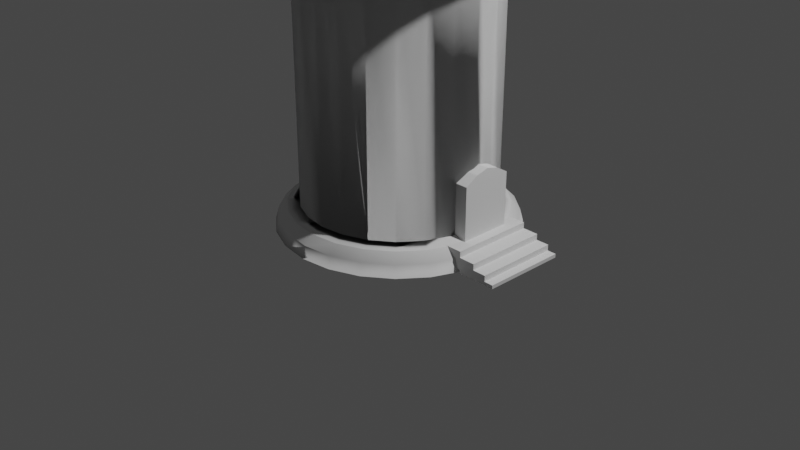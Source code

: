 # Source: Torre.blend  (saved by Blender 3.5.10; exported with 4.5.12 LTS)
import bpy
from mathutils import Matrix  # noqa: F401  (used for matrix-valued properties, if any)

bpy.ops.wm.read_factory_settings(use_empty=True)
scene = bpy.context.scene
scene.name = 'Scene'

# ---- collections
col_collection = bpy.data.collections.new('Collection'); scene.collection.children.link(col_collection)

# ---- node groups
ng_auto_smooth = bpy.data.node_groups.new('Auto Smooth', 'GeometryNodeTree')
_s = ng_auto_smooth.interface.new_socket(name='Geometry', in_out='OUTPUT', socket_type='NodeSocketGeometry')
_s = ng_auto_smooth.interface.new_socket(name='Geometry', in_out='INPUT', socket_type='NodeSocketGeometry')
_s = ng_auto_smooth.interface.new_socket(name='Angle', in_out='INPUT', socket_type='NodeSocketFloat')
_s.subtype = 'ANGLE'
_s.min_value = 0.0
_s.max_value = 3.142
ng_auto_smooth.is_modifier = True
_N = ng_auto_smooth.nodes; _L = ng_auto_smooth.links
n0 = _N.new('NodeGroupOutput'); n0.name = 'Group Output'; n0.location = (480, -100)
n1 = _N.new('NodeGroupInput'); n1.name = 'Group Input'; n1.location = (-420, -300)
n2 = _N.new('NodeGroupInput'); n2.name = 'Group Input.001'; n2.location = (-60, -100)
n3 = _N.new('GeometryNodeSetShadeSmooth'); n3.name = 'Set Shade Smooth'; n3.location = (120, -100)
n3.domain = 'EDGE'
n4 = _N.new('GeometryNodeSetShadeSmooth'); n4.name = 'Set Shade Smooth.001'; n4.location = (300, -100)
n5 = _N.new('GeometryNodeInputMeshEdgeAngle'); n5.name = 'Edge Angle'; n5.location = (-420, -220)
n6 = _N.new('GeometryNodeInputEdgeSmooth'); n6.name = 'Is Edge Smooth'; n6.location = (-60, -160)
n7 = _N.new('GeometryNodeInputShadeSmooth'); n7.name = 'Is Face Smooth'; n7.location = (-240, -340)
n8 = _N.new('FunctionNodeBooleanMath'); n8.name = 'Boolean Math'; n8.location = (-60, -220)
n9 = _N.new('FunctionNodeCompare'); n9.name = 'Compare'; n9.location = (-240, -180)
n9.operation = 'LESS_EQUAL'
_L.new(n5.outputs[0], n9.inputs[0])
_L.new(n4.outputs[0], n0.inputs[0])
_L.new(n1.outputs[1], n9.inputs[1])
_L.new(n9.outputs[0], n8.inputs[0])
_L.new(n7.outputs[0], n8.inputs[1])
_L.new(n2.outputs[0], n3.inputs[0])
_L.new(n6.outputs[0], n3.inputs[1])
_L.new(n3.outputs[0], n4.inputs[0])
_L.new(n8.outputs[0], n3.inputs[2])
n0.is_active_output = True

# ---- world
world_world = bpy.data.worlds.new('World'); scene.world = world_world
world_world.use_nodes = True; world_world.node_tree.nodes.clear()
_N = world_world.node_tree.nodes; _L = world_world.node_tree.links
n0 = _N.new('ShaderNodeOutputWorld'); n0.name = 'World Output'; n0.location = (300, 300)
n1 = _N.new('ShaderNodeBackground'); n1.name = 'Background'; n1.location = (10, 300)
n1.inputs[0].default_value = (0.05088, 0.05088, 0.05088, 1.0)
_L.new(n1.outputs[0], n0.inputs[0])
n0.is_active_output = True
world_world.color = (0.05088, 0.05088, 0.05088)
world_world.use_sun_shadow = False
world_world.sun_shadow_jitter_overblur = 0.0

# ---- cameras
cam_camera = bpy.data.cameras.new('Camera')
cam_camera.clip_end = 100.0
cam_camera.ortho_scale = 7.314

# ---- lights
light_light = bpy.data.lights.new('Light', 'POINT')
light_light.transmission_factor = 0.0
light_light.energy = 1000.0
light_light.shadow_soft_size = 0.1
light_light.shadow_maximum_resolution = 0.006
light_light.use_absolute_resolution = True

# ---- meshes
me_rosca = bpy.data.meshes.new('Rosca')
me_rosca.from_pydata([(1.25, 0.0, 0.0), (1.217, 0.0, 0.125), (1.125, 0.0, 0.2165), (1.0, 0.0, 0.25), (1.207, 0.3235, 0.0), (1.175, 0.3149, 0.125), (1.087, 0.2912, 0.2165), (0.9659, 0.2588, 0.25), (1.083, 0.625, 0.0), (1.054, 0.6083, 0.125), (0.9743, 0.5625, 0.2165), (0.866, 0.5, 0.25), (0.8839, 0.8839, 0.0), (0.8602, 0.8602, 0.125), (0.7955, 0.7955, 0.2165), (0.7071, 0.7071, 0.25), (0.625, 1.083, 0.0), (0.6083, 1.054, 0.125), (0.5625, 0.9743, 0.2165), (0.5, 0.866, 0.25), (0.3235, 1.207, 0.0), (0.3149, 1.175, 0.125), (0.2912, 1.087, 0.2165), (0.2588, 0.9659, 0.25), (9.437e-08, 1.25, 0.0), (9.184e-08, 1.217, 0.125), (8.494e-08, 1.125, 0.2165), (7.55e-08, 1.0, 0.25), (-0.3235, 1.207, 0.0), (-0.3149, 1.175, 0.125), (-0.2912, 1.087, 0.2165), (-0.2588, 0.9659, 0.25), (-0.625, 1.083, 0.0), (-0.6083, 1.054, 0.125), (-0.5625, 0.9743, 0.2165), (-0.5, 0.866, 0.25), (1.0, 0.0, 0.25), (0.9659, 0.2588, 0.25), (0.866, 0.5, 0.25), (-0.8839, 0.8839, 0.0), (-0.8602, 0.8602, 0.125), (-0.7955, 0.7955, 0.2165), (-0.7071, 0.7071, 0.25), (0.7071, 0.7071, 0.25), (0.5, 0.866, 0.25), (0.2588, 0.9659, 0.25), (-1.083, 0.625, 0.0), (-1.054, 0.6083, 0.125), (-0.9743, 0.5625, 0.2165), (-0.866, 0.5, 0.25), (7.55e-08, 1.0, 0.25), (-0.2588, 0.9659, 0.25), (-0.5, 0.866, 0.25), (-1.207, 0.3235, 0.0), (-1.175, 0.3149, 0.125), (-1.087, 0.2912, 0.2165), (-0.9659, 0.2588, 0.25), (-0.7071, 0.7071, 0.25), (-0.866, 0.5, 0.25), (-0.9659, 0.2588, 0.25), (-1.25, 1.093e-07, 0.0), (-1.217, 1.064e-07, 0.125), (-1.125, 9.835e-08, 0.2165), (-1.0, 8.742e-08, 0.25), (-1.0, 8.742e-08, 0.25), (-0.9659, -0.2588, 0.25), (-0.866, -0.5, 0.25), (-1.207, -0.3235, 0.0), (-1.175, -0.3149, 0.125), (-1.087, -0.2912, 0.2165), (-0.9659, -0.2588, 0.25), (-0.7071, -0.7071, 0.25), (-0.5, -0.866, 0.25), (-0.2588, -0.9659, 0.25), (-1.083, -0.625, 0.0), (-1.054, -0.6083, 0.125), (-0.9743, -0.5625, 0.2165), (-0.866, -0.5, 0.25), (7.55e-08, -1.0, 0.25), (0.2588, -0.9659, 0.25), (0.5, -0.866, 0.25), (-0.8839, -0.8839, 0.0), (-0.8602, -0.8602, 0.125), (-0.7955, -0.7955, 0.2165), (-0.7071, -0.7071, 0.25), (0.7071, -0.7071, 0.25), (0.866, -0.5, 0.25), (0.9659, -0.2588, 0.25), (-0.625, -1.083, 0.0), (-0.6083, -1.054, 0.125), (-0.5625, -0.9743, 0.2165), (-0.5, -0.866, 0.25), (0.9659, -0.2588, 2.994), (0.866, -0.5, 2.994), (0.7071, -0.7071, 2.994), (-0.3235, -1.207, 0.0), (-0.3149, -1.175, 0.125), (-0.2912, -1.087, 0.2165), (-0.2588, -0.9659, 0.25), (0.5, -0.866, 2.994), (0.2588, -0.9659, 2.994), (7.55e-08, -1.0, 2.994), (9.437e-08, -1.25, 0.0), (9.184e-08, -1.217, 0.125), (8.494e-08, -1.125, 0.2165), (7.55e-08, -1.0, 0.25), (-0.2588, -0.9659, 2.994), (-0.5, -0.866, 2.994), (-0.7071, -0.7071, 2.994), (0.3235, -1.207, 0.0), (0.3149, -1.175, 0.125), (0.2912, -1.087, 0.2165), (0.2588, -0.9659, 0.25), (-0.866, -0.5, 2.994), (-0.9659, -0.2588, 2.994), (-1.0, 8.742e-08, 2.994), (0.625, -1.083, 0.0), (0.6083, -1.054, 0.125), (0.5625, -0.9743, 0.2165), (0.5, -0.866, 0.25), (-0.9659, 0.2588, 2.994), (-0.866, 0.5, 2.994), (-0.7071, 0.7071, 2.994), (0.8839, -0.8839, 0.0), (0.8602, -0.8602, 0.125), (0.7955, -0.7955, 0.2165), (0.7071, -0.7071, 0.25), (-0.5, 0.866, 2.994), (-0.2588, 0.9659, 2.994), (7.55e-08, 1.0, 2.994), (1.083, -0.625, 0.0), (1.054, -0.6083, 0.125), (0.9743, -0.5625, 0.2165), (0.866, -0.5, 0.25), (0.2588, 0.9659, 2.994), (0.5, 0.866, 2.994), (0.7071, 0.7071, 2.994), (1.207, -0.3235, 0.0), (1.175, -0.3149, 0.125), (1.087, -0.2912, 0.2165), (0.9659, -0.2588, 0.25), (0.866, 0.5, 2.994), (0.9659, 0.2588, 2.994), (1.0, 0.0, 2.994), (1.25, 0.0, 3.103), (0.75, 0.0, 3.103), (0.7835, 0.0, 2.978), (0.875, 0.0, 2.886), (1.0, 0.0, 2.853), (1.125, 0.0, 2.886), (1.217, 0.0, 2.978), (1.207, 0.3235, 3.103), (0.7244, 0.1941, 3.103), (0.7568, 0.2028, 2.978), (0.8452, 0.2265, 2.886), (0.9659, 0.2588, 2.853), (1.087, 0.2912, 2.886), (1.175, 0.3149, 2.978), (1.083, 0.625, 3.103), (0.6495, 0.375, 3.103), (0.6785, 0.3917, 2.978), (0.7578, 0.4375, 2.886), (0.866, 0.5, 2.853), (0.9743, 0.5625, 2.886), (1.054, 0.6083, 2.978), (0.8839, 0.8839, 3.103), (0.5303, 0.5303, 3.103), (0.554, 0.554, 2.978), (0.6187, 0.6187, 2.886), (0.7071, 0.7071, 2.853), (0.7955, 0.7955, 2.886), (0.8602, 0.8602, 2.978), (0.625, 1.083, 3.103), (0.375, 0.6495, 3.103), (0.3917, 0.6785, 2.978), (0.4375, 0.7578, 2.886), (0.5, 0.866, 2.853), (0.5625, 0.9743, 2.886), (0.6083, 1.054, 2.978), (0.3235, 1.207, 3.103), (0.1941, 0.7244, 3.103), (0.2028, 0.7568, 2.978), (0.2265, 0.8452, 2.886), (0.2588, 0.9659, 2.853), (0.2912, 1.087, 2.886), (0.3149, 1.175, 2.978), (9.437e-08, 1.25, 3.103), (5.662e-08, 0.75, 3.103), (5.915e-08, 0.7835, 2.978), (6.606e-08, 0.875, 2.886), (7.55e-08, 1.0, 2.853), (8.494e-08, 1.125, 2.886), (9.184e-08, 1.217, 2.978), (-0.3235, 1.207, 3.103), (-0.1941, 0.7244, 3.103), (-0.2028, 0.7568, 2.978), (-0.2265, 0.8452, 2.886), (-0.2588, 0.9659, 2.853), (-0.2912, 1.087, 2.886), (-0.3149, 1.175, 2.978), (-0.625, 1.083, 3.103), (-0.375, 0.6495, 3.103), (-0.3917, 0.6785, 2.978), (-0.4375, 0.7578, 2.886), (-0.5, 0.866, 2.853), (-0.5625, 0.9743, 2.886), (-0.6083, 1.054, 2.978), (-0.8839, 0.8839, 3.103), (-0.5303, 0.5303, 3.103), (-0.554, 0.554, 2.978), (-0.6187, 0.6187, 2.886), (-0.7071, 0.7071, 2.853), (-0.7955, 0.7955, 2.886), (-0.8602, 0.8602, 2.978), (-1.083, 0.625, 3.103), (-0.6495, 0.375, 3.103), (-0.6785, 0.3917, 2.978), (-0.7578, 0.4375, 2.886), (-0.866, 0.5, 2.853), (-0.9743, 0.5625, 2.886), (-1.054, 0.6083, 2.978), (-1.207, 0.3235, 3.103), (-0.7244, 0.1941, 3.103), (-0.7568, 0.2028, 2.978), (-0.8452, 0.2265, 2.886), (-0.9659, 0.2588, 2.853), (-1.087, 0.2912, 2.886), (-1.175, 0.3149, 2.978), (-1.25, 1.093e-07, 3.103), (-0.75, 6.557e-08, 3.103), (-0.7835, 6.85e-08, 2.978), (-0.875, 7.649e-08, 2.886), (-1.0, 8.742e-08, 2.853), (-1.125, 9.835e-08, 2.886), (-1.217, 1.064e-07, 2.978), (-1.207, -0.3235, 3.103), (-0.7244, -0.1941, 3.103), (-0.7568, -0.2028, 2.978), (-0.8452, -0.2265, 2.886), (-0.9659, -0.2588, 2.853), (-1.087, -0.2912, 2.886), (-1.175, -0.3149, 2.978), (-1.083, -0.625, 3.103), (-0.6495, -0.375, 3.103), (-0.6785, -0.3917, 2.978), (-0.7578, -0.4375, 2.886), (-0.866, -0.5, 2.853), (-0.9743, -0.5625, 2.886), (-1.054, -0.6083, 2.978), (-0.8839, -0.8839, 3.103), (-0.5303, -0.5303, 3.103), (-0.554, -0.554, 2.978), (-0.6187, -0.6187, 2.886), (-0.7071, -0.7071, 2.853), (-0.7955, -0.7955, 2.886), (-0.8602, -0.8602, 2.978), (-0.625, -1.083, 3.103), (-0.375, -0.6495, 3.103), (-0.3917, -0.6785, 2.978), (-0.4375, -0.7578, 2.886), (-0.5, -0.866, 2.853), (-0.5625, -0.9743, 2.886), (-0.6083, -1.054, 2.978), (-0.3235, -1.207, 3.103), (-0.1941, -0.7244, 3.103), (-0.2028, -0.7568, 2.978), (-0.2265, -0.8452, 2.886), (-0.2588, -0.9659, 2.853), (-0.2912, -1.087, 2.886), (-0.3149, -1.175, 2.978), (9.437e-08, -1.25, 3.103), (5.662e-08, -0.75, 3.103), (5.915e-08, -0.7835, 2.978), (6.606e-08, -0.875, 2.886), (7.55e-08, -1.0, 2.853), (8.494e-08, -1.125, 2.886), (9.184e-08, -1.217, 2.978), (0.3235, -1.207, 3.103), (0.1941, -0.7244, 3.103), (0.2028, -0.7568, 2.978), (0.2265, -0.8452, 2.886), (0.2588, -0.9659, 2.853), (0.2912, -1.087, 2.886), (0.3149, -1.175, 2.978), (0.625, -1.083, 3.103), (0.375, -0.6495, 3.103), (0.3917, -0.6785, 2.978), (0.4375, -0.7578, 2.886), (0.5, -0.866, 2.853), (0.5625, -0.9743, 2.886), (0.6083, -1.054, 2.978), (0.8839, -0.8839, 3.103), (0.5303, -0.5303, 3.103), (0.554, -0.554, 2.978), (0.6187, -0.6187, 2.886), (0.7071, -0.7071, 2.853), (0.7955, -0.7955, 2.886), (0.8602, -0.8602, 2.978), (1.083, -0.625, 3.103), (0.6495, -0.375, 3.103), (0.6785, -0.3917, 2.978), (0.7578, -0.4375, 2.886), (0.866, -0.5, 2.853), (0.9743, -0.5625, 2.886), (1.054, -0.6083, 2.978), (1.207, -0.3235, 3.103), (0.7244, -0.1941, 3.103), (0.7568, -0.2028, 2.978), (0.8452, -0.2265, 2.886), (0.9659, -0.2588, 2.853), (1.087, -0.2912, 2.886), (1.175, -0.3149, 2.978), (1.25, 0.0, 3.103), (1.207, 0.3235, 3.103), (1.083, 0.625, 3.103), (0.8839, 0.8839, 3.103), (0.625, 1.083, 3.103), (0.3235, 1.207, 3.103), (9.437e-08, 1.25, 3.103), (-0.3235, 1.207, 3.103), (-0.625, 1.083, 3.103), (-0.8839, 0.8839, 3.103), (-1.083, 0.625, 3.103), (-1.207, 0.3235, 3.103), (-1.25, 1.093e-07, 3.103), (-1.207, -0.3235, 3.103), (-1.083, -0.625, 3.103), (-0.8839, -0.8839, 3.103), (-0.625, -1.083, 3.103), (-0.3235, -1.207, 3.103), (9.437e-08, -1.25, 3.103), (0.3235, -1.207, 3.103), (0.625, -1.083, 3.103), (0.8839, -0.8839, 3.103), (1.083, -0.625, 3.103), (1.207, -0.3235, 3.103), (1.25, 0.0, 3.103), (1.207, 0.3235, 3.103), (1.083, 0.625, 3.103), (0.8839, 0.8839, 3.103), (0.625, 1.083, 3.103), (0.3235, 1.207, 3.103), (9.437e-08, 1.25, 3.103), (-0.3235, 1.207, 3.103), (-0.625, 1.083, 3.103), (-0.8839, 0.8839, 3.103), (-1.083, 0.625, 3.103), (-1.207, 0.3235, 3.103), (-1.25, 1.093e-07, 3.103), (-1.207, -0.3235, 3.103), (-1.083, -0.625, 3.103), (-0.8839, -0.8839, 3.103), (-0.625, -1.083, 3.103), (-0.3235, -1.207, 3.103), (9.437e-08, -1.25, 3.103), (0.3235, -1.207, 3.103), (0.625, -1.083, 3.103), (0.8839, -0.8839, 3.103), (1.083, -0.625, 3.103), (1.207, -0.3235, 3.103), (1.25, 0.0, 3.103), (1.207, 0.3235, 3.103), (1.083, 0.625, 3.103), (0.8839, 0.8839, 3.103), (0.625, 1.083, 3.103), (0.3235, 1.207, 3.103), (9.437e-08, 1.25, 3.103), (-0.3235, 1.207, 3.103), (-0.625, 1.083, 3.103), (-0.8839, 0.8839, 3.103), (-1.083, 0.625, 3.103), (-1.207, 0.3235, 3.103), (-1.25, 1.093e-07, 3.103), (-1.207, -0.3235, 3.103), (-1.083, -0.625, 3.103), (-0.8839, -0.8839, 3.103), (-0.625, -1.083, 3.103), (-0.3235, -1.207, 3.103), (9.437e-08, -1.25, 3.103), (0.3235, -1.207, 3.103), (0.625, -1.083, 3.103), (0.8839, -0.8839, 3.103), (1.083, -0.625, 3.103), (1.207, -0.3235, 3.103), (1.25, 0.0, 3.103), (1.207, 0.3235, 3.103), (1.083, 0.625, 3.103), (0.8839, 0.8839, 3.103), (0.625, 1.083, 3.103), (0.3235, 1.207, 3.103), (9.437e-08, 1.25, 3.103), (-0.3235, 1.207, 3.103), (-0.625, 1.083, 3.103), (-0.8839, 0.8839, 3.103), (-1.083, 0.625, 3.103), (-1.207, 0.3235, 3.103), (-1.25, 1.093e-07, 3.103), (-1.207, -0.3235, 3.103), (-1.083, -0.625, 3.103), (-0.8839, -0.8839, 3.103), (-0.625, -1.083, 3.103), (-0.3235, -1.207, 3.103), (9.437e-08, -1.25, 3.103), (0.3235, -1.207, 3.103), (0.625, -1.083, 3.103), (0.8839, -0.8839, 3.103), (1.083, -0.625, 3.103), (1.207, -0.3235, 3.103), (1.644, -7.832e-10, 3.206), (1.588, 0.4255, 3.206), (1.424, 0.8221, 3.206), (1.163, 1.163, 3.206), (0.8221, 1.424, 3.206), (0.4255, 1.588, 3.206), (1.445e-07, 1.644, 3.206), (-0.4255, 1.588, 3.206), (-0.8221, 1.424, 3.206), (-1.163, 1.163, 3.206), (-1.424, 0.8221, 3.206), (-1.588, 0.4255, 3.206), (-1.644, 1.43e-07, 3.206), (-1.588, -0.4255, 3.206), (-1.424, -0.8221, 3.206), (-1.163, -1.163, 3.206), (-0.8221, -1.424, 3.206), (-0.4255, -1.588, 3.206), (1.445e-07, -1.644, 3.206), (0.4255, -1.588, 3.206), (0.8221, -1.424, 3.206), (1.163, -1.163, 3.206), (1.424, -0.8221, 3.206), (1.588, -0.4255, 3.206), (1.445e-07, 1.644, 3.206), (0.3235, 1.207, 3.103), (9.437e-08, 1.25, 3.103), (0.4255, 1.588, 3.206), (1.445e-07, 1.644, 3.206), (1.207, 0.3235, 3.612), (1.083, 0.625, 3.612), (0.8839, 0.8839, 3.612), (0.625, 1.083, 3.612), (-0.3235, 1.207, 3.612), (-0.625, 1.083, 3.612), (-0.8839, 0.8839, 3.612), (-1.083, 0.625, 3.612), (-1.207, 0.3235, 3.612), (-1.25, 1.093e-07, 3.612), (-1.207, -0.3235, 3.612), (-1.083, -0.625, 3.612), (-0.8839, -0.8839, 3.612), (-0.625, -1.083, 3.612), (-0.3235, -1.207, 3.612), (9.437e-08, -1.25, 3.612), (0.3235, -1.207, 3.612), (0.625, -1.083, 3.612), (0.8839, -0.8839, 3.612), (1.083, -0.625, 3.612), (1.25, 0.0, 3.612), (1.207, -0.3235, 3.612), (1.588, 0.4255, 3.715), (1.424, 0.8221, 3.715), (1.163, 1.163, 3.715), (0.8221, 1.424, 3.715), (-0.4255, 1.588, 3.715), (-0.8221, 1.424, 3.715), (-1.163, 1.163, 3.715), (-1.424, 0.8221, 3.715), (-1.588, 0.4255, 3.715), (-1.644, 1.43e-07, 3.715), (-1.588, -0.4255, 3.715), (-1.424, -0.8221, 3.715), (-1.163, -1.163, 3.715), (-0.8221, -1.424, 3.715), (-0.4255, -1.588, 3.715), (1.445e-07, -1.644, 3.715), (0.4255, -1.588, 3.715), (0.8221, -1.424, 3.715), (1.163, -1.163, 3.715), (1.424, -0.8221, 3.715), (1.644, -7.832e-10, 3.715), (1.588, -0.4255, 3.715), (0.3235, 1.207, 3.612), (9.437e-08, 1.25, 3.612), (0.4255, 1.588, 3.715), (1.445e-07, 1.644, 3.715), (1.644, -7.832e-10, 3.449), (1.588, 0.4255, 3.449), (1.424, 0.8221, 3.449), (1.163, 1.163, 3.449), (0.8221, 1.424, 3.449), (0.4255, 1.588, 3.449), (1.445e-07, 1.644, 3.449), (-0.4255, 1.588, 3.449), (-0.8221, 1.424, 3.449), (-1.163, 1.163, 3.449), (-1.424, 0.8221, 3.449), (-1.588, 0.4255, 3.449), (-1.644, 1.43e-07, 3.449), (-1.588, -0.4255, 3.449), (-1.424, -0.8221, 3.449), (-1.163, -1.163, 3.449), (-0.8221, -1.424, 3.449), (-0.4255, -1.588, 3.449), (1.445e-07, -1.644, 3.449), (0.4255, -1.588, 3.449), (0.8221, -1.424, 3.449), (1.163, -1.163, 3.449), (1.424, -0.8221, 3.449), (1.588, -0.4255, 3.449), (0.9234, -0.1995, 0.1269), (0.9234, -0.1995, 0.7735), (0.9234, 0.3419, 0.1269), (0.9234, 0.3419, 0.7735), (1.104, -0.1995, 0.1269), (1.104, -0.1995, 0.7735), (1.104, 0.3419, 0.1269), (1.104, 0.3419, 0.7735), (0.9234, 0.2066, 0.1269), (0.9234, 0.0712, 0.1269), (0.9234, -0.06417, 0.1269), (0.9234, -0.06417, 0.853), (0.9234, 0.0712, 0.8875), (0.9234, 0.2066, 0.853), (1.104, -0.06417, 0.1269), (1.104, 0.0712, 0.1269), (1.104, 0.2066, 0.1269), (1.104, 0.2066, 0.853), (1.104, 0.0712, 0.8875), (1.104, -0.06417, 0.853), (1.035, -0.3743, 0.03496), (1.035, 0.5085, 0.03496), (1.379, -0.3743, 0.03496), (1.379, 0.5085, 0.03496), (1.21, 0.5085, 0.03496), (1.21, -0.3743, 0.03496), (1.035, -0.3743, 0.1587), (1.035, 0.5085, 0.1587), (1.379, 0.5085, 0.1587), (1.379, -0.3743, 0.1587), (1.21, -0.3743, 0.1587), (1.21, 0.5085, 0.1587), (1.035, -0.3743, 0.2219), (1.035, 0.5085, 0.2219), (1.21, -0.3743, 0.2219), (1.21, 0.5085, 0.2219), (1.035, 0.5085, 0.09608), (1.379, 0.5085, 0.09608), (1.379, -0.3743, 0.09608), (1.21, -0.3743, 0.09608), (1.21, 0.5085, 0.09608), (1.035, -0.3743, 0.09608), (1.52, 0.5085, 0.09608), (1.52, 0.5085, 0.03496), (1.52, -0.3743, 0.03496), (1.52, -0.3743, 0.09608), (1.379, -0.3743, -0.003111), (1.379, 0.5085, -0.003111), (1.21, -0.3743, -0.003111), (1.21, 0.5085, -0.003111), (1.52, -0.3743, -0.003111), (1.52, 0.5085, -0.003111), (1.615, -0.3743, 0.03496), (1.615, 0.5085, 0.03496), (1.615, -0.3743, -0.003111), (1.615, 0.5085, -0.003111)], [(414, 432)], [(0, 4, 5, 1), (1, 5, 6, 2), (2, 6, 7, 3), (4, 8, 9, 5), (5, 9, 10, 6), (6, 10, 11, 7), (8, 12, 13, 9), (9, 13, 14, 10), (10, 14, 15, 11), (12, 16, 17, 13), (13, 17, 18, 14), (14, 18, 19, 15), (16, 20, 21, 17), (17, 21, 22, 18), (18, 22, 23, 19), (20, 24, 25, 21), (21, 25, 26, 22), (22, 26, 27, 23), (24, 28, 29, 25), (25, 29, 30, 26), (26, 30, 31, 27), (127, 128, 51, 52), (99, 100, 79, 80), (28, 32, 33, 29), (29, 33, 34, 30), (30, 34, 35, 31), (141, 142, 37, 38), (100, 101, 78, 79), (101, 106, 73, 78), (32, 39, 40, 33), (33, 40, 41, 34), (34, 41, 42, 35), (120, 121, 58, 59), (106, 107, 72, 73), (92, 93, 86, 87), (39, 46, 47, 40), (40, 47, 48, 41), (41, 48, 49, 42), (107, 108, 71, 72), (129, 134, 45, 50), (113, 114, 65, 66), (46, 53, 54, 47), (47, 54, 55, 48), (48, 55, 56, 49), (93, 94, 85, 86), (136, 141, 38, 43), (122, 127, 52, 57), (53, 60, 61, 54), (54, 61, 62, 55), (55, 62, 63, 56), (115, 120, 59, 64), (108, 113, 66, 71), (142, 143, 36, 37), (60, 67, 68, 61), (61, 68, 69, 62), (62, 69, 70, 63), (134, 135, 44, 45), (94, 99, 80, 85), (135, 136, 43, 44), (67, 74, 75, 68), (68, 75, 76, 69), (69, 76, 77, 70), (128, 129, 50, 51), (121, 122, 57, 58), (143, 92, 87, 36), (74, 81, 82, 75), (75, 82, 83, 76), (76, 83, 84, 77), (114, 115, 64, 65), (7, 3, 143, 142), (105, 98, 106, 101), (81, 88, 89, 82), (82, 89, 90, 83), (83, 90, 91, 84), (56, 49, 121, 120), (63, 56, 120, 115), (133, 126, 94, 93), (88, 95, 96, 89), (89, 96, 97, 90), (90, 97, 98, 91), (23, 19, 135, 134), (3, 140, 92, 143), (140, 133, 93, 92), (95, 102, 103, 96), (96, 103, 104, 97), (97, 104, 105, 98), (119, 112, 100, 99), (27, 23, 134, 129), (112, 105, 101, 100), (102, 109, 110, 103), (103, 110, 111, 104), (104, 111, 112, 105), (77, 70, 114, 113), (70, 63, 115, 114), (31, 27, 129, 128), (109, 116, 117, 110), (110, 117, 118, 111), (111, 118, 119, 112), (126, 119, 99, 94), (35, 31, 128, 127), (11, 7, 142, 141), (116, 123, 124, 117), (117, 124, 125, 118), (118, 125, 126, 119), (91, 84, 108, 107), (84, 77, 113, 108), (42, 35, 127, 122), (123, 130, 131, 124), (124, 131, 132, 125), (125, 132, 133, 126), (137, 140, 3, 7, 11, 15, 19, 23, 27, 31, 35, 42, 49, 56, 63, 70, 77, 84, 91, 98, 105, 112, 119, 126, 133, 130, 123, 116, 109, 102, 95, 88, 81, 74, 67, 60, 53, 46, 39, 32, 28, 24, 20, 16, 12, 8, 4, 0), (15, 11, 141, 136), (19, 15, 136, 135), (130, 137, 138, 131), (131, 138, 139, 132), (132, 139, 140, 133), (98, 91, 107, 106), (49, 42, 122, 121), (137, 130, 133, 140), (137, 0, 4, 8, 12, 16, 20, 24, 28, 32, 39, 46, 53, 60, 67, 74, 81, 88, 95, 102, 109, 116, 123, 130), (137, 0, 1, 138), (138, 1, 2, 139), (139, 2, 3, 140), (145, 152, 153, 146), (146, 153, 154, 147), (147, 154, 155, 148), (148, 155, 156, 149), (149, 156, 157, 150), (150, 157, 151, 144), (152, 159, 160, 153), (153, 160, 161, 154), (154, 161, 162, 155), (155, 162, 163, 156), (156, 163, 164, 157), (157, 164, 158, 151), (159, 166, 167, 160), (160, 167, 168, 161), (161, 168, 169, 162), (162, 169, 170, 163), (163, 170, 171, 164), (164, 171, 165, 158), (166, 173, 174, 167), (167, 174, 175, 168), (168, 175, 176, 169), (169, 176, 177, 170), (170, 177, 178, 171), (171, 178, 172, 165), (173, 180, 181, 174), (174, 181, 182, 175), (175, 182, 183, 176), (176, 183, 184, 177), (177, 184, 185, 178), (178, 185, 179, 172), (180, 187, 188, 181), (181, 188, 189, 182), (182, 189, 190, 183), (183, 190, 191, 184), (184, 191, 192, 185), (185, 192, 186, 179), (187, 194, 195, 188), (188, 195, 196, 189), (189, 196, 197, 190), (190, 197, 198, 191), (191, 198, 199, 192), (192, 199, 193, 186), (194, 201, 202, 195), (195, 202, 203, 196), (196, 203, 204, 197), (197, 204, 205, 198), (198, 205, 206, 199), (199, 206, 200, 193), (201, 208, 209, 202), (202, 209, 210, 203), (203, 210, 211, 204), (204, 211, 212, 205), (205, 212, 213, 206), (206, 213, 207, 200), (208, 215, 216, 209), (209, 216, 217, 210), (210, 217, 218, 211), (211, 218, 219, 212), (212, 219, 220, 213), (213, 220, 214, 207), (215, 222, 223, 216), (216, 223, 224, 217), (217, 224, 225, 218), (218, 225, 226, 219), (219, 226, 227, 220), (220, 227, 221, 214), (222, 229, 230, 223), (223, 230, 231, 224), (224, 231, 232, 225), (225, 232, 233, 226), (226, 233, 234, 227), (227, 234, 228, 221), (229, 236, 237, 230), (230, 237, 238, 231), (231, 238, 239, 232), (232, 239, 240, 233), (233, 240, 241, 234), (234, 241, 235, 228), (236, 243, 244, 237), (237, 244, 245, 238), (238, 245, 246, 239), (239, 246, 247, 240), (240, 247, 248, 241), (241, 248, 242, 235), (243, 250, 251, 244), (244, 251, 252, 245), (245, 252, 253, 246), (246, 253, 254, 247), (247, 254, 255, 248), (248, 255, 249, 242), (250, 257, 258, 251), (251, 258, 259, 252), (252, 259, 260, 253), (253, 260, 261, 254), (254, 261, 262, 255), (255, 262, 256, 249), (257, 264, 265, 258), (258, 265, 266, 259), (259, 266, 267, 260), (260, 267, 268, 261), (261, 268, 269, 262), (262, 269, 263, 256), (264, 271, 272, 265), (265, 272, 273, 266), (266, 273, 274, 267), (267, 274, 275, 268), (268, 275, 276, 269), (269, 276, 270, 263), (271, 278, 279, 272), (272, 279, 280, 273), (273, 280, 281, 274), (274, 281, 282, 275), (275, 282, 283, 276), (276, 283, 277, 270), (278, 285, 286, 279), (279, 286, 287, 280), (280, 287, 288, 281), (281, 288, 289, 282), (282, 289, 290, 283), (283, 290, 284, 277), (285, 292, 293, 286), (286, 293, 294, 287), (287, 294, 295, 288), (288, 295, 296, 289), (289, 296, 297, 290), (290, 297, 291, 284), (299, 292, 285, 278, 271, 264, 257, 250, 243, 236, 229, 222, 215, 208, 201, 194, 187, 180, 173, 166, 159, 152, 145, 306, 305, 144, 151, 158, 165, 172, 179, 186, 193, 200, 207, 214, 221, 228, 235, 242, 249, 256, 263, 270, 277, 284, 291, 298), (292, 299, 300, 293), (293, 300, 301, 294), (294, 301, 302, 295), (295, 302, 303, 296), (296, 303, 304, 297), (297, 304, 298, 291), (306, 299, 298, 305), (299, 306, 307, 300), (300, 307, 308, 301), (301, 308, 309, 302), (302, 309, 310, 303), (303, 310, 311, 304), (304, 311, 305, 298), (306, 145, 146, 307), (307, 146, 147, 308), (308, 147, 148, 309), (309, 148, 149, 310), (310, 149, 150, 311), (311, 150, 144, 305), (263, 256, 328, 329), (298, 305, 335, 334), (186, 179, 317, 318), (305, 144, 312, 335), (214, 207, 321, 322), (165, 158, 314, 315), (291, 284, 332, 333), (242, 235, 325, 326), (193, 186, 318, 319), (270, 263, 329, 330), (221, 214, 322, 323), (151, 144, 312, 313), (291, 298, 334, 333), (249, 242, 326, 327), (172, 165, 315, 316), (200, 193, 319, 320), (277, 270, 330, 331), (228, 221, 323, 324), (179, 172, 316, 317), (256, 249, 327, 328), (207, 200, 320, 321), (284, 277, 331, 332), (158, 151, 313, 314), (235, 228, 324, 325), (321, 320, 344, 345), (328, 327, 351, 352), (314, 313, 337, 338), (323, 322, 346, 347), (330, 329, 353, 354), (316, 315, 339, 340), (325, 324, 348, 349), (332, 331, 355, 356), (318, 317, 341, 342), (327, 326, 350, 351), (333, 334, 358, 357), (313, 312, 336, 337), (320, 319, 343, 344), (329, 328, 352, 353), (335, 312, 336, 359), (315, 314, 338, 339), (322, 321, 345, 346), (331, 330, 354, 355), (317, 316, 340, 341), (324, 323, 347, 348), (333, 332, 356, 357), (319, 318, 342, 343), (326, 325, 349, 350), (334, 335, 359, 358), (353, 352, 376, 377), (359, 336, 360, 383), (339, 338, 362, 363), (346, 345, 369, 370), (355, 354, 378, 379), (341, 340, 364, 365), (348, 347, 371, 372), (357, 356, 380, 381), (343, 342, 366, 367), (350, 349, 373, 374), (358, 359, 383, 382), (345, 344, 368, 369), (352, 351, 375, 376), (338, 337, 361, 362), (347, 346, 370, 371), (354, 353, 377, 378), (340, 339, 363, 364), (349, 348, 372, 373), (356, 355, 379, 380), (342, 341, 365, 366), (351, 350, 374, 375), (357, 358, 382, 381), (337, 336, 360, 361), (344, 343, 367, 368), (376, 375, 399, 400), (362, 361, 385, 386), (371, 370, 394, 395), (378, 377, 401, 402), (364, 363, 387, 388), (373, 372, 396, 397), (380, 379, 403, 404), (366, 365, 389, 390), (375, 374, 398, 399), (381, 382, 406, 405), (361, 360, 384, 385), (368, 367, 391, 392), (377, 376, 400, 401), (383, 360, 384, 407), (363, 362, 386, 387), (370, 369, 393, 394), (379, 378, 402, 403), (365, 364, 388, 389), (372, 371, 395, 396), (381, 380, 404, 405), (367, 366, 390, 391), (374, 373, 397, 398), (382, 383, 407, 406), (369, 368, 392, 393), (401, 400, 424, 425), (385, 409, 459, 437), (387, 386, 410, 411), (425, 426, 474, 473), (403, 402, 426, 427), (389, 388, 412, 413), (403, 427, 475, 453), (405, 404, 428, 429), (391, 390, 414, 415), (399, 423, 471, 449), (406, 407, 431, 430), (393, 392, 416, 417), (423, 424, 472, 471), (388, 387, 439, 440), (395, 394, 418, 419), (426, 402, 452, 474), (416, 392, 442, 464), (397, 396, 420, 421), (421, 422, 470, 469), (413, 414, 436, 435), (399, 398, 422, 423), (386, 385, 437, 438), (385, 384, 408, 409), (418, 394, 444, 466), (406, 430, 478, 456), (390, 389, 433, 434), (389, 413, 435, 433), (414, 390, 434, 436), (458, 457, 479, 480), (444, 443, 465, 466), (446, 445, 467, 468), (448, 447, 469, 470), (450, 449, 471, 472), (438, 437, 459, 460), (452, 451, 473, 474), (440, 439, 461, 462), (454, 453, 475, 476), (455, 456, 478, 477), (442, 441, 463, 464), (482, 481, 483, 484), (412, 388, 440, 462), (392, 391, 441, 442), (427, 428, 476, 475), (394, 393, 443, 444), (430, 429, 477, 478), (434, 433, 481, 482), (395, 419, 467, 445), (396, 395, 445, 446), (408, 431, 480, 479), (435, 436, 484, 483), (420, 396, 446, 468), (398, 397, 447, 448), (424, 400, 450, 472), (433, 435, 483, 481), (428, 404, 454, 476), (400, 399, 449, 450), (401, 425, 473, 451), (436, 434, 482, 484), (409, 410, 460, 459), (429, 405, 455, 477), (402, 401, 451, 452), (384, 408, 479, 457), (411, 412, 462, 461), (404, 403, 453, 454), (431, 407, 458, 480), (391, 415, 463, 441), (405, 406, 456, 455), (410, 386, 438, 460), (415, 416, 464, 463), (397, 421, 469, 447), (407, 384, 457, 458), (387, 411, 461, 439), (417, 418, 466, 465), (422, 398, 448, 470), (393, 417, 465, 443), (419, 420, 468, 467), (411, 410, 487, 488), (418, 417, 494, 495), (427, 426, 503, 504), (413, 412, 489, 490), (420, 419, 496, 497), (429, 428, 505, 506), (415, 414, 491, 492), (422, 421, 498, 499), (430, 431, 508, 507), (417, 416, 493, 494), (424, 423, 500, 501), (410, 409, 486, 487), (419, 418, 495, 496), (426, 425, 502, 503), (412, 411, 488, 489), (421, 420, 497, 498), (428, 427, 504, 505), (414, 413, 490, 491), (423, 422, 499, 500), (429, 430, 507, 506), (409, 408, 485, 486), (416, 415, 492, 493), (425, 424, 501, 502), (431, 408, 485, 508), (145, 152, 159, 166, 173, 180, 187, 194, 201, 208, 215, 222, 229, 236, 243, 250, 257, 264, 271, 278, 285, 292, 299, 306), (305, 144, 151, 158, 165, 172, 179, 186, 193, 200, 207, 214, 221, 228, 235, 242, 249, 256, 263, 270, 277, 284, 291, 298), (431, 408, 409, 410, 411, 412, 413, 414, 415, 416, 417, 418, 419, 420, 421, 422, 423, 424, 425, 426, 427, 428, 429, 430), (517, 522, 512, 511), (511, 512, 516, 515), (523, 528, 514, 513), (513, 514, 510, 509), (519, 523, 513, 509), (528, 520, 510, 514), (516, 512, 522, 526), (526, 522, 521, 527), (527, 521, 520, 528), (511, 515, 525, 517), (517, 525, 524, 518), (518, 524, 523, 519), (515, 516, 526, 525), (525, 526, 527, 524), (524, 527, 528, 523), (509, 510, 520, 519), (519, 520, 521, 518), (518, 521, 522, 517), (539, 535, 541, 543), (533, 532, 556, 558), (530, 533, 534, 529), (539, 538, 537, 540, 536, 535), (545, 536, 540, 549), (547, 538, 539, 548), (548, 539, 535, 550), (546, 537, 538, 547), (549, 540, 537, 546), (550, 535, 536, 545), (544, 543, 541, 542), (536, 540, 544, 542), (535, 536, 542, 541), (540, 539, 543, 544), (529, 550, 545, 530), (533, 549, 546, 532), (547, 531, 553, 554), (534, 548, 550, 529), (531, 547, 548, 534), (530, 545, 549, 533), (552, 551, 554, 553), (532, 546, 551, 552), (546, 547, 554, 551), (534, 533, 558, 557), (558, 556, 555, 557), (555, 556, 560, 559), (532, 552, 560, 556), (553, 559, 563, 561), (531, 534, 557, 555), (553, 531, 555, 559), (562, 561, 563, 564), (552, 553, 561, 562), (559, 560, 564, 563), (560, 552, 562, 564)])
me_rosca.polygons.foreach_set('use_smooth', [1, 1, 1, 1, 1, 1, 1, 1, 1, 1, 1, 1, 1, 1, 1, 1, 1, 1, 1, 1, 1, 1, 1, 1, 1, 1, 1, 1, 1, 1, 1, 1, 1, 1, 1, 1, 1, 1, 1, 1, 1, 1, 1, 1, 1, 1, 1, 1, 1, 1, 1, 1, 1, 1, 1, 1, 1, 1, 1, 1, 1, 1, 1, 1, 1, 1, 1, 1, 1, 1, 1, 1, 1, 1, 1, 1, 1, 1, 1, 1, 1, 1, 1, 1, 1, 1, 1, 1, 1, 1, 1, 1, 1, 1, 1, 1, 1, 1, 1, 1, 1, 1, 1, 1, 1, 1, 1, 1, 1, 1, 1, 1, 1, 1, 1, 1, 1, 1, 1, 1, 1, 1, 1, 1, 1, 1, 1, 1, 1, 1, 1, 1, 1, 1, 1, 1, 1, 1, 1, 1, 1, 1, 1, 1, 1, 1, 1, 1, 1, 1, 1, 1, 1, 1, 1, 1, 1, 1, 1, 1, 1, 1, 1, 1, 1, 1, 1, 1, 1, 1, 1, 1, 1, 1, 1, 1, 1, 1, 1, 1, 1, 1, 1, 1, 1, 1, 1, 1, 1, 1, 1, 1, 1, 1, 1, 1, 1, 1, 1, 1, 1, 1, 1, 1, 1, 1, 1, 1, 1, 1, 1, 1, 1, 1, 1, 1, 1, 1, 1, 1, 1, 1, 1, 1, 1, 1, 1, 1, 1, 1, 1, 1, 1, 1, 1, 1, 1, 1, 1, 1, 1, 1, 1, 1, 1, 1, 1, 1, 1, 1, 1, 1, 1, 1, 1, 1, 1, 1, 1, 1, 1, 1, 1, 1, 1, 1, 1, 1, 1, 1, 1, 1, 1, 1, 1, 1, 1, 1, 1, 1, 1, 1, 1, 1, 1, 1, 1, 1, 1, 1, 1, 1, 1, 1, 1, 1, 1, 1, 1, 1, 1, 1, 1, 1, 1, 1, 1, 1, 1, 1, 1, 1, 1, 1, 1, 1, 1, 1, 1, 1, 1, 1, 1, 1, 1, 1, 1, 1, 1, 1, 1, 1, 1, 1, 1, 1, 1, 1, 1, 1, 1, 1, 1, 1, 1, 1, 1, 1, 1, 1, 1, 1, 1, 1, 1, 1, 1, 1, 1, 1, 1, 1, 1, 1, 1, 1, 1, 1, 1, 1, 1, 1, 1, 1, 1, 1, 1, 1, 1, 1, 1, 1, 1, 1, 1, 1, 1, 1, 1, 1, 1, 1, 1, 1, 1, 1, 1, 1, 1, 1, 1, 1, 1, 1, 1, 1, 1, 1, 1, 1, 1, 1, 1, 1, 1, 1, 1, 1, 1, 1, 1, 1, 1, 1, 1, 1, 1, 1, 1, 1, 1, 1, 1, 1, 1, 1, 1, 1, 1, 1, 1, 1, 1, 1, 1, 1, 1, 1, 1, 1, 1, 1, 1, 1, 1, 1, 1, 1, 1, 1, 1, 1, 1, 1, 1, 1, 1, 1, 0, 0, 0, 0, 0, 0, 0, 0, 0, 0, 0, 0, 0, 0, 0, 0, 0, 0, 0, 0, 0, 0, 0, 0, 0, 0, 0, 0, 0, 0, 0, 0, 0, 0, 0, 0, 0, 0, 0, 0, 0, 0, 0, 0, 0, 0, 0, 0, 0, 0, 0, 0])
_uv = me_rosca.uv_layers.new(name='UVMap')
_uv.uv.foreach_set('vector', [0.5, 0.5, 0.5417, 0.5, 0.5417, 0.5833, 0.5, 0.5833, 0.5, 0.5833, 0.5417, 0.5833, 0.5417, 0.6667, 0.5, 0.6667, 0.5, 0.6667, 0.5417, 0.6667, 0.5417, 0.75, 0.5, 0.75, 0.5417, 0.5, 0.5833, 0.5, 0.5833, 0.5833, 0.5417, 0.5833, 0.5417, 0.5833, 0.5833, 0.5833, 0.5833, 0.6667, 0.5417, 0.6667, 0.5417, 0.6667, 0.5833, 0.6667, 0.5833, 0.75, 0.5417, 0.75, 0.5833, 0.5, 0.625, 0.5, 0.625, 0.5833, 0.5833, 0.5833, 0.5833, 0.5833, 0.625, 0.5833, 0.625, 0.6667, 0.5833, 0.6667, 0.5833, 0.6667, 0.625, 0.6667, 0.625, 0.75, 0.5833, 0.75, 0.625, 0.5, 0.6667, 0.5, 0.6667, 0.5833, 0.625, 0.5833, 0.625, 0.5833, 0.6667, 0.5833, 0.6667, 0.6667, 0.625, 0.6667, 0.625, 0.6667, 0.6667, 0.6667, 0.6667, 0.75, 0.625, 0.75, 0.6667, 0.5, 0.7083, 0.5, 0.7083, 0.5833, 0.6667, 0.5833, 0.6667, 0.5833, 0.7083, 0.5833, 0.7083, 0.6667, 0.6667, 0.6667, 0.6667, 0.6667, 0.7083, 0.6667, 0.7083, 0.75, 0.6667, 0.75, 0.7083, 0.5, 0.75, 0.5, 0.75, 0.5833, 0.7083, 0.5833, 0.7083, 0.5833, 0.75, 0.5833, 0.75, 0.6667, 0.7083, 0.6667, 0.7083, 0.6667, 0.75, 0.6667, 0.75, 0.75, 0.7083, 0.75, 0.75, 0.5, 0.7917, 0.5, 0.7917, 0.5833, 0.75, 0.5833, 0.75, 0.5833, 0.7917, 0.5833, 0.7917, 0.6667, 0.75, 0.6667, 0.75, 0.6667, 0.7917, 0.6667, 0.7917, 0.75, 0.75, 0.75, 0.8333, 0.75, 0.7917, 0.75, 0.7917, 0.75, 0.8333, 0.75, 0.3333, 0.75, 0.2917, 0.75, 0.2917, 0.75, 0.3333, 0.75, 0.7917, 0.5, 0.8333, 0.5, 0.8333, 0.5833, 0.7917, 0.5833, 0.7917, 0.5833, 0.8333, 0.5833, 0.8333, 0.6667, 0.7917, 0.6667, 0.7917, 0.6667, 0.8333, 0.6667, 0.8333, 0.75, 0.7917, 0.75, 0.5833, 0.75, 0.5417, 0.75, 0.5417, 0.75, 0.5833, 0.75, 0.2917, 0.75, 0.25, 0.75, 0.25, 0.75, 0.2917, 0.75, 0.25, 0.75, 0.2083, 0.75, 0.2083, 0.75, 0.25, 0.75, 0.8333, 0.5, 0.875, 0.5, 0.875, 0.5833, 0.8333, 0.5833, 0.8333, 0.5833, 0.875, 0.5833, 0.875, 0.6667, 0.8333, 0.6667, 0.8333, 0.6667, 0.875, 0.6667, 0.875, 0.75, 0.8333, 0.75, 0.9583, 0.75, 0.9167, 0.75, 0.9167, 0.75, 0.9583, 0.75, 0.2083, 0.75, 0.1667, 0.75, 0.1667, 0.75, 0.2083, 0.75, 0.4583, 0.75, 0.4167, 0.75, 0.4167, 0.75, 0.4583, 0.75, 0.875, 0.5, 0.9167, 0.5, 0.9167, 0.5833, 0.875, 0.5833, 0.875, 0.5833, 0.9167, 0.5833, 0.9167, 0.6667, 0.875, 0.6667, 0.875, 0.6667, 0.9167, 0.6667, 0.9167, 0.75, 0.875, 0.75, 0.1667, 0.75, 0.125, 0.75, 0.125, 0.75, 0.1667, 0.75, 0.75, 0.75, 0.7083, 0.75, 0.7083, 0.75, 0.75, 0.75, 0.08333, 0.75, 0.04167, 0.75, 0.04167, 0.75, 0.08333, 0.75, 0.9167, 0.5, 0.9583, 0.5, 0.9583, 0.5833, 0.9167, 0.5833, 0.9167, 0.5833, 0.9583, 0.5833, 0.9583, 0.6667, 0.9167, 0.6667, 0.9167, 0.6667, 0.9583, 0.6667, 0.9583, 0.75, 0.9167, 0.75, 0.4167, 0.75, 0.375, 0.75, 0.375, 0.75, 0.4167, 0.75, 0.625, 0.75, 0.5833, 0.75, 0.5833, 0.75, 0.625, 0.75, 0.875, 0.75, 0.8333, 0.75, 0.8333, 0.75, 0.875, 0.75, 0.9583, 0.5, 1.0, 0.5, 1.0, 0.5833, 0.9583, 0.5833, 0.9583, 0.5833, 1.0, 0.5833, 1.0, 0.6667, 0.9583, 0.6667, 0.9583, 0.6667, 1.0, 0.6667, 1.0, 0.75, 0.9583, 0.75, 1.0, 0.75, 0.9583, 0.75, 0.9583, 0.75, 1.0, 0.75, 0.125, 0.75, 0.08333, 0.75, 0.08333, 0.75, 0.125, 0.75, 0.5417, 0.75, 0.5, 0.75, 0.5, 0.75, 0.5417, 0.75, -4.441e-16, 0.5, 0.04167, 0.5, 0.04167, 0.5833, -4.441e-16, 0.5833, -4.441e-16, 0.5833, 0.04167, 0.5833, 0.04167, 0.6667, -4.441e-16, 0.6667, -4.441e-16, 0.6667, 0.04167, 0.6667, 0.04167, 0.75, -4.441e-16, 0.75, 0.7083, 0.75, 0.6667, 0.75, 0.6667, 0.75, 0.7083, 0.75, 0.375, 0.75, 0.3333, 0.75, 0.3333, 0.75, 0.375, 0.75, 0.6667, 0.75, 0.625, 0.75, 0.625, 0.75, 0.6667, 0.75, 0.04167, 0.5, 0.08333, 0.5, 0.08333, 0.5833, 0.04167, 0.5833, 0.04167, 0.5833, 0.08333, 0.5833, 0.08333, 0.6667, 0.04167, 0.6667, 0.04167, 0.6667, 0.08333, 0.6667, 0.08333, 0.75, 0.04167, 0.75, 0.7917, 0.75, 0.75, 0.75, 0.75, 0.75, 0.7917, 0.75, 0.9167, 0.75, 0.875, 0.75, 0.875, 0.75, 0.9167, 0.75, 0.5, 0.75, 0.4583, 0.75, 0.4583, 0.75, 0.5, 0.75, 0.08333, 0.5, 0.125, 0.5, 0.125, 0.5833, 0.08333, 0.5833, 0.08333, 0.5833, 0.125, 0.5833, 0.125, 0.6667, 0.08333, 0.6667, 0.08333, 0.6667, 0.125, 0.6667, 0.125, 0.75, 0.08333, 0.75, 0.04167, 0.75, -4.441e-16, 0.75, -4.441e-16, 0.75, 0.04167, 0.75, 0.5417, 0.75, 0.5, 0.75, 0.5, 0.75, 0.5417, 0.75, 0.25, 0.75, 0.2083, 0.75, 0.2083, 0.75, 0.25, 0.75, 0.125, 0.5, 0.1667, 0.5, 0.1667, 0.5833, 0.125, 0.5833, 0.125, 0.5833, 0.1667, 0.5833, 0.1667, 0.6667, 0.125, 0.6667, 0.125, 0.6667, 0.1667, 0.6667, 0.1667, 0.75, 0.125, 0.75, 0.9583, 0.75, 0.9167, 0.75, 0.9167, 0.75, 0.9583, 0.75, 1.0, 0.75, 0.9583, 0.75, 0.9583, 0.75, 1.0, 0.75, 0.4167, 0.75, 0.375, 0.75, 0.375, 0.75, 0.4167, 0.75, 0.1667, 0.5, 0.2083, 0.5, 0.2083, 0.5833, 0.1667, 0.5833, 0.1667, 0.5833, 0.2083, 0.5833, 0.2083, 0.6667, 0.1667, 0.6667, 0.1667, 0.6667, 0.2083, 0.6667, 0.2083, 0.75, 0.1667, 0.75, 0.7083, 0.75, 0.6667, 0.75, 0.6667, 0.75, 0.7083, 0.75, 0.5, 0.75, 0.4583, 0.75, 0.4583, 0.75, 0.5, 0.75, 0.4583, 0.75, 0.4167, 0.75, 0.4167, 0.75, 0.4583, 0.75, 0.2083, 0.5, 0.25, 0.5, 0.25, 0.5833, 0.2083, 0.5833, 0.2083, 0.5833, 0.25, 0.5833, 0.25, 0.6667, 0.2083, 0.6667, 0.2083, 0.6667, 0.25, 0.6667, 0.25, 0.75, 0.2083, 0.75, 0.3333, 0.75, 0.2917, 0.75, 0.2917, 0.75, 0.3333, 0.75, 0.75, 0.75, 0.7083, 0.75, 0.7083, 0.75, 0.75, 0.75, 0.2917, 0.75, 0.25, 0.75, 0.25, 0.75, 0.2917, 0.75, 0.25, 0.5, 0.2917, 0.5, 0.2917, 0.5833, 0.25, 0.5833, 0.25, 0.5833, 0.2917, 0.5833, 0.2917, 0.6667, 0.25, 0.6667, 0.25, 0.6667, 0.2917, 0.6667, 0.2917, 0.75, 0.25, 0.75, 0.08333, 0.75, 0.04167, 0.75, 0.04167, 0.75, 0.08333, 0.75, 0.04167, 0.75, -4.441e-16, 0.75, -4.441e-16, 0.75, 0.04167, 0.75, 0.7917, 0.75, 0.75, 0.75, 0.75, 0.75, 0.7917, 0.75, 0.2917, 0.5, 0.3333, 0.5, 0.3333, 0.5833, 0.2917, 0.5833, 0.2917, 0.5833, 0.3333, 0.5833, 0.3333, 0.6667, 0.2917, 0.6667, 0.2917, 0.6667, 0.3333, 0.6667, 0.3333, 0.75, 0.2917, 0.75, 0.375, 0.75, 0.3333, 0.75, 0.3333, 0.75, 0.375, 0.75, 0.8333, 0.75, 0.7917, 0.75, 0.7917, 0.75, 0.8333, 0.75, 0.5833, 0.75, 0.5417, 0.75, 0.5417, 0.75, 0.5833, 0.75, 0.3333, 0.5, 0.375, 0.5, 0.375, 0.5833, 0.3333, 0.5833, 0.3333, 0.5833, 0.375, 0.5833, 0.375, 0.6667, 0.3333, 0.6667, 0.3333, 0.6667, 0.375, 0.6667, 0.375, 0.75, 0.3333, 0.75, 0.1667, 0.75, 0.125, 0.75, 0.125, 0.75, 0.1667, 0.75, 0.125, 0.75, 0.08333, 0.75, 0.08333, 0.75, 0.125, 0.75, 0.875, 0.75, 0.8333, 0.75, 0.8333, 0.75, 0.875, 0.75, 0.375, 0.5, 0.4167, 0.5, 0.4167, 0.5833, 0.375, 0.5833, 0.375, 0.5833, 0.4167, 0.5833, 0.4167, 0.6667, 0.375, 0.6667, 0.375, 0.6667, 0.4167, 0.6667, 0.4167, 0.75, 0.375, 0.75, 0.4583, 0.5, 0.4583, 0.75, 0.5, 0.75, 0.5417, 0.75, 0.5833, 0.75, 0.625, 0.75, 0.6667, 0.75, 0.7083, 0.75, 0.75, 0.75, 0.7917, 0.75, 0.8333, 0.75, 0.875, 0.75, 0.9167, 0.75, 0.9583, 0.75, -4.441e-16, 0.75, 0.04167, 0.75, 0.08333, 0.75, 0.125, 0.75, 0.1667, 0.75, 0.2083, 0.75, 0.25, 0.75, 0.2917, 0.75, 0.3333, 0.75, 0.375, 0.75, 0.4167, 0.75, 0.4167, 0.5, 0.375, 0.5, 0.3333, 0.5, 0.2917, 0.5, 0.25, 0.5, 0.2083, 0.5, 0.1667, 0.5, 0.125, 0.5, 0.08333, 0.5, 0.04167, 0.5, 1.0, 0.5, 0.9583, 0.5, 0.9167, 0.5, 0.875, 0.5, 0.8333, 0.5, 0.7917, 0.5, 0.75, 0.5, 0.7083, 0.5, 0.6667, 0.5, 0.625, 0.5, 0.5833, 0.5, 0.5417, 0.5, 0.5, 0.5, 0.625, 0.75, 0.5833, 0.75, 0.5833, 0.75, 0.625, 0.75, 0.6667, 0.75, 0.625, 0.75, 0.625, 0.75, 0.6667, 0.75, 0.4167, 0.5, 0.4583, 0.5, 0.4583, 0.5833, 0.4167, 0.5833, 0.4167, 0.5833, 0.4583, 0.5833, 0.4583, 0.6667, 0.4167, 0.6667, 0.4167, 0.6667, 0.4583, 0.6667, 0.4583, 0.75, 0.4167, 0.75, 0.2083, 0.75, 0.1667, 0.75, 0.1667, 0.75, 0.2083, 0.75, 0.9167, 0.75, 0.875, 0.75, 0.875, 0.75, 0.9167, 0.75, 0.4583, 0.5, 0.4167, 0.5, 0.4167, 0.75, 0.4583, 0.75, 0.0, 0.0, 0.0, 0.0, 0.0, 0.0, 0.0, 0.0, 0.0, 0.0, 0.0, 0.0, 0.0, 0.0, 0.0, 0.0, 0.0, 0.0, 0.0, 0.0, 0.0, 0.0, 0.0, 0.0, 0.0, 0.0, 0.0, 0.0, 0.0, 0.0, 0.0, 0.0, 0.0, 0.0, 0.0, 0.0, 0.0, 0.0, 0.0, 0.0, 0.0, 0.0, 0.0, 0.0, 0.0, 0.0, 0.0, 0.0, 0.4583, 0.5, 0.5, 0.5, 0.5, 0.5833, 0.4583, 0.5833, 0.4583, 0.5833, 0.5, 0.5833, 0.5, 0.6667, 0.4583, 0.6667, 0.4583, 0.6667, 0.5, 0.6667, 0.5, 0.75, 0.4583, 0.75, 0.5, 2.22e-16, 0.5417, 2.22e-16, 0.5417, 0.08333, 0.5, 0.08333, 0.5, 0.08333, 0.5417, 0.08333, 0.5417, 0.1667, 0.5, 0.1667, 0.5, 0.1667, 0.5417, 0.1667, 0.5417, 0.25, 0.5, 0.25, 0.5, 0.25, 0.5417, 0.25, 0.5417, 0.3333, 0.5, 0.3333, 0.5, 0.3333, 0.5417, 0.3333, 0.5417, 0.4167, 0.5, 0.4167, 0.5, 0.4167, 0.5417, 0.4167, 0.5417, 0.5, 0.5, 0.5, 0.5417, 2.22e-16, 0.5833, 2.22e-16, 0.5833, 0.08333, 0.5417, 0.08333, 0.5417, 0.08333, 0.5833, 0.08333, 0.5833, 0.1667, 0.5417, 0.1667, 0.5417, 0.1667, 0.5833, 0.1667, 0.5833, 0.25, 0.5417, 0.25, 0.5417, 0.25, 0.5833, 0.25, 0.5833, 0.3333, 0.5417, 0.3333, 0.5417, 0.3333, 0.5833, 0.3333, 0.5833, 0.4167, 0.5417, 0.4167, 0.5417, 0.4167, 0.5833, 0.4167, 0.5833, 0.5, 0.5417, 0.5, 0.5833, 2.22e-16, 0.625, 2.22e-16, 0.625, 0.08333, 0.5833, 0.08333, 0.5833, 0.08333, 0.625, 0.08333, 0.625, 0.1667, 0.5833, 0.1667, 0.5833, 0.1667, 0.625, 0.1667, 0.625, 0.25, 0.5833, 0.25, 0.5833, 0.25, 0.625, 0.25, 0.625, 0.3333, 0.5833, 0.3333, 0.5833, 0.3333, 0.625, 0.3333, 0.625, 0.4167, 0.5833, 0.4167, 0.5833, 0.4167, 0.625, 0.4167, 0.625, 0.5, 0.5833, 0.5, 0.625, 2.22e-16, 0.6667, 2.22e-16, 0.6667, 0.08333, 0.625, 0.08333, 0.625, 0.08333, 0.6667, 0.08333, 0.6667, 0.1667, 0.625, 0.1667, 0.625, 0.1667, 0.6667, 0.1667, 0.6667, 0.25, 0.625, 0.25, 0.625, 0.25, 0.6667, 0.25, 0.6667, 0.3333, 0.625, 0.3333, 0.625, 0.3333, 0.6667, 0.3333, 0.6667, 0.4167, 0.625, 0.4167, 0.625, 0.4167, 0.6667, 0.4167, 0.6667, 0.5, 0.625, 0.5, 0.6667, 2.22e-16, 0.7083, 2.22e-16, 0.7083, 0.08333, 0.6667, 0.08333, 0.6667, 0.08333, 0.7083, 0.08333, 0.7083, 0.1667, 0.6667, 0.1667, 0.6667, 0.1667, 0.7083, 0.1667, 0.7083, 0.25, 0.6667, 0.25, 0.6667, 0.25, 0.7083, 0.25, 0.7083, 0.3333, 0.6667, 0.3333, 0.6667, 0.3333, 0.7083, 0.3333, 0.7083, 0.4167, 0.6667, 0.4167, 0.6667, 0.4167, 0.7083, 0.4167, 0.7083, 0.5, 0.6667, 0.5, 0.7083, 2.22e-16, 0.75, 2.22e-16, 0.75, 0.08333, 0.7083, 0.08333, 0.7083, 0.08333, 0.75, 0.08333, 0.75, 0.1667, 0.7083, 0.1667, 0.7083, 0.1667, 0.75, 0.1667, 0.75, 0.25, 0.7083, 0.25, 0.7083, 0.25, 0.75, 0.25, 0.75, 0.3333, 0.7083, 0.3333, 0.7083, 0.3333, 0.75, 0.3333, 0.75, 0.4167, 0.7083, 0.4167, 0.7083, 0.4167, 0.75, 0.4167, 0.75, 0.5, 0.7083, 0.5, 0.75, 2.22e-16, 0.7917, 2.22e-16, 0.7917, 0.08333, 0.75, 0.08333, 0.75, 0.08333, 0.7917, 0.08333, 0.7917, 0.1667, 0.75, 0.1667, 0.75, 0.1667, 0.7917, 0.1667, 0.7917, 0.25, 0.75, 0.25, 0.75, 0.25, 0.7917, 0.25, 0.7917, 0.3333, 0.75, 0.3333, 0.75, 0.3333, 0.7917, 0.3333, 0.7917, 0.4167, 0.75, 0.4167, 0.75, 0.4167, 0.7917, 0.4167, 0.7917, 0.5, 0.75, 0.5, 0.7917, 2.22e-16, 0.8333, 2.22e-16, 0.8333, 0.08333, 0.7917, 0.08333, 0.7917, 0.08333, 0.8333, 0.08333, 0.8333, 0.1667, 0.7917, 0.1667, 0.7917, 0.1667, 0.8333, 0.1667, 0.8333, 0.25, 0.7917, 0.25, 0.7917, 0.25, 0.8333, 0.25, 0.8333, 0.3333, 0.7917, 0.3333, 0.7917, 0.3333, 0.8333, 0.3333, 0.8333, 0.4167, 0.7917, 0.4167, 0.7917, 0.4167, 0.8333, 0.4167, 0.8333, 0.5, 0.7917, 0.5, 0.8333, 2.22e-16, 0.875, 2.22e-16, 0.875, 0.08333, 0.8333, 0.08333, 0.8333, 0.08333, 0.875, 0.08333, 0.875, 0.1667, 0.8333, 0.1667, 0.8333, 0.1667, 0.875, 0.1667, 0.875, 0.25, 0.8333, 0.25, 0.8333, 0.25, 0.875, 0.25, 0.875, 0.3333, 0.8333, 0.3333, 0.8333, 0.3333, 0.875, 0.3333, 0.875, 0.4167, 0.8333, 0.4167, 0.8333, 0.4167, 0.875, 0.4167, 0.875, 0.5, 0.8333, 0.5, 0.875, 2.22e-16, 0.9167, 2.22e-16, 0.9167, 0.08333, 0.875, 0.08333, 0.875, 0.08333, 0.9167, 0.08333, 0.9167, 0.1667, 0.875, 0.1667, 0.875, 0.1667, 0.9167, 0.1667, 0.9167, 0.25, 0.875, 0.25, 0.875, 0.25, 0.9167, 0.25, 0.9167, 0.3333, 0.875, 0.3333, 0.875, 0.3333, 0.9167, 0.3333, 0.9167, 0.4167, 0.875, 0.4167, 0.875, 0.4167, 0.9167, 0.4167, 0.9167, 0.5, 0.875, 0.5, 0.9167, 2.22e-16, 0.9583, 2.22e-16, 0.9583, 0.08333, 0.9167, 0.08333, 0.9167, 0.08333, 0.9583, 0.08333, 0.9583, 0.1667, 0.9167, 0.1667, 0.9167, 0.1667, 0.9583, 0.1667, 0.9583, 0.25, 0.9167, 0.25, 0.9167, 0.25, 0.9583, 0.25, 0.9583, 0.3333, 0.9167, 0.3333, 0.9167, 0.3333, 0.9583, 0.3333, 0.9583, 0.4167, 0.9167, 0.4167, 0.9167, 0.4167, 0.9583, 0.4167, 0.9583, 0.5, 0.9167, 0.5, 0.9583, 2.22e-16, 1.0, 2.22e-16, 1.0, 0.08333, 0.9583, 0.08333, 0.9583, 0.08333, 1.0, 0.08333, 1.0, 0.1667, 0.9583, 0.1667, 0.9583, 0.1667, 1.0, 0.1667, 1.0, 0.25, 0.9583, 0.25, 0.9583, 0.25, 1.0, 0.25, 1.0, 0.3333, 0.9583, 0.3333, 0.9583, 0.3333, 1.0, 0.3333, 1.0, 0.4167, 0.9583, 0.4167, 0.9583, 0.4167, 1.0, 0.4167, 1.0, 0.5, 0.9583, 0.5, -4.441e-16, 2.22e-16, 0.04167, 2.22e-16, 0.04167, 0.08333, -4.441e-16, 0.08333, -4.441e-16, 0.08333, 0.04167, 0.08333, 0.04167, 0.1667, -4.441e-16, 0.1667, -4.441e-16, 0.1667, 0.04167, 0.1667, 0.04167, 0.25, -4.441e-16, 0.25, -4.441e-16, 0.25, 0.04167, 0.25, 0.04167, 0.3333, -4.441e-16, 0.3333, -4.441e-16, 0.3333, 0.04167, 0.3333, 0.04167, 0.4167, -4.441e-16, 0.4167, -4.441e-16, 0.4167, 0.04167, 0.4167, 0.04167, 0.5, -4.441e-16, 0.5, 0.04167, 2.22e-16, 0.08333, 2.22e-16, 0.08333, 0.08333, 0.04167, 0.08333, 0.04167, 0.08333, 0.08333, 0.08333, 0.08333, 0.1667, 0.04167, 0.1667, 0.04167, 0.1667, 0.08333, 0.1667, 0.08333, 0.25, 0.04167, 0.25, 0.04167, 0.25, 0.08333, 0.25, 0.08333, 0.3333, 0.04167, 0.3333, 0.04167, 0.3333, 0.08333, 0.3333, 0.08333, 0.4167, 0.04167, 0.4167, 0.04167, 0.4167, 0.08333, 0.4167, 0.08333, 0.5, 0.04167, 0.5, 0.08333, 2.22e-16, 0.125, 2.22e-16, 0.125, 0.08333, 0.08333, 0.08333, 0.08333, 0.08333, 0.125, 0.08333, 0.125, 0.1667, 0.08333, 0.1667, 0.08333, 0.1667, 0.125, 0.1667, 0.125, 0.25, 0.08333, 0.25, 0.08333, 0.25, 0.125, 0.25, 0.125, 0.3333, 0.08333, 0.3333, 0.08333, 0.3333, 0.125, 0.3333, 0.125, 0.4167, 0.08333, 0.4167, 0.08333, 0.4167, 0.125, 0.4167, 0.125, 0.5, 0.08333, 0.5, 0.125, 2.22e-16, 0.1667, 2.22e-16, 0.1667, 0.08333, 0.125, 0.08333, 0.125, 0.08333, 0.1667, 0.08333, 0.1667, 0.1667, 0.125, 0.1667, 0.125, 0.1667, 0.1667, 0.1667, 0.1667, 0.25, 0.125, 0.25, 0.125, 0.25, 0.1667, 0.25, 0.1667, 0.3333, 0.125, 0.3333, 0.125, 0.3333, 0.1667, 0.3333, 0.1667, 0.4167, 0.125, 0.4167, 0.125, 0.4167, 0.1667, 0.4167, 0.1667, 0.5, 0.125, 0.5, 0.1667, 2.22e-16, 0.2083, 2.22e-16, 0.2083, 0.08333, 0.1667, 0.08333, 0.1667, 0.08333, 0.2083, 0.08333, 0.2083, 0.1667, 0.1667, 0.1667, 0.1667, 0.1667, 0.2083, 0.1667, 0.2083, 0.25, 0.1667, 0.25, 0.1667, 0.25, 0.2083, 0.25, 0.2083, 0.3333, 0.1667, 0.3333, 0.1667, 0.3333, 0.2083, 0.3333, 0.2083, 0.4167, 0.1667, 0.4167, 0.1667, 0.4167, 0.2083, 0.4167, 0.2083, 0.5, 0.1667, 0.5, 0.2083, 2.22e-16, 0.25, 2.22e-16, 0.25, 0.08333, 0.2083, 0.08333, 0.2083, 0.08333, 0.25, 0.08333, 0.25, 0.1667, 0.2083, 0.1667, 0.2083, 0.1667, 0.25, 0.1667, 0.25, 0.25, 0.2083, 0.25, 0.2083, 0.25, 0.25, 0.25, 0.25, 0.3333, 0.2083, 0.3333, 0.2083, 0.3333, 0.25, 0.3333, 0.25, 0.4167, 0.2083, 0.4167, 0.2083, 0.4167, 0.25, 0.4167, 0.25, 0.5, 0.2083, 0.5, 0.25, 2.22e-16, 0.2917, 2.22e-16, 0.2917, 0.08333, 0.25, 0.08333, 0.25, 0.08333, 0.2917, 0.08333, 0.2917, 0.1667, 0.25, 0.1667, 0.25, 0.1667, 0.2917, 0.1667, 0.2917, 0.25, 0.25, 0.25, 0.25, 0.25, 0.2917, 0.25, 0.2917, 0.3333, 0.25, 0.3333, 0.25, 0.3333, 0.2917, 0.3333, 0.2917, 0.4167, 0.25, 0.4167, 0.25, 0.4167, 0.2917, 0.4167, 0.2917, 0.5, 0.25, 0.5, 0.2917, 2.22e-16, 0.3333, 2.22e-16, 0.3333, 0.08333, 0.2917, 0.08333, 0.2917, 0.08333, 0.3333, 0.08333, 0.3333, 0.1667, 0.2917, 0.1667, 0.2917, 0.1667, 0.3333, 0.1667, 0.3333, 0.25, 0.2917, 0.25, 0.2917, 0.25, 0.3333, 0.25, 0.3333, 0.3333, 0.2917, 0.3333, 0.2917, 0.3333, 0.3333, 0.3333, 0.3333, 0.4167, 0.2917, 0.4167, 0.2917, 0.4167, 0.3333, 0.4167, 0.3333, 0.5, 0.2917, 0.5, 0.3333, 2.22e-16, 0.375, 2.22e-16, 0.375, 0.08333, 0.3333, 0.08333, 0.3333, 0.08333, 0.375, 0.08333, 0.375, 0.1667, 0.3333, 0.1667, 0.3333, 0.1667, 0.375, 0.1667, 0.375, 0.25, 0.3333, 0.25, 0.3333, 0.25, 0.375, 0.25, 0.375, 0.3333, 0.3333, 0.3333, 0.3333, 0.3333, 0.375, 0.3333, 0.375, 0.4167, 0.3333, 0.4167, 0.3333, 0.4167, 0.375, 0.4167, 0.375, 0.5, 0.3333, 0.5, 0.4167, 1.0, 0.375, 1.0, 0.3333, 1.0, 0.2917, 1.0, 0.25, 1.0, 0.2083, 1.0, 0.1667, 1.0, 0.125, 1.0, 0.08333, 1.0, 0.04167, 1.0, 1.0, 1.0, 0.9583, 1.0, 0.9167, 1.0, 0.875, 1.0, 0.8333, 1.0, 0.7917, 1.0, 0.75, 1.0, 0.7083, 1.0, 0.6667, 1.0, 0.625, 1.0, 0.5833, 1.0, 0.5417, 1.0, 0.5, 1.0, 0.4583, 1.0, 0.4583, 0.5, 0.5, 0.5, 0.5417, 0.5, 0.5833, 0.5, 0.625, 0.5, 0.6667, 0.5, 0.7083, 0.5, 0.75, 0.5, 0.7917, 0.5, 0.8333, 0.5, 0.875, 0.5, 0.9167, 0.5, 0.9583, 0.5, -4.441e-16, 0.5, 0.04167, 0.5, 0.08333, 0.5, 0.125, 0.5, 0.1667, 0.5, 0.2083, 0.5, 0.25, 0.5, 0.2917, 0.5, 0.3333, 0.5, 0.375, 0.5, 0.4167, 0.5, 0.375, 2.22e-16, 0.4167, 2.22e-16, 0.4167, 0.08333, 0.375, 0.08333, 0.375, 0.08333, 0.4167, 0.08333, 0.4167, 0.1667, 0.375, 0.1667, 0.375, 0.1667, 0.4167, 0.1667, 0.4167, 0.25, 0.375, 0.25, 0.375, 0.25, 0.4167, 0.25, 0.4167, 0.3333, 0.375, 0.3333, 0.375, 0.3333, 0.4167, 0.3333, 0.4167, 0.4167, 0.375, 0.4167, 0.375, 0.4167, 0.4167, 0.4167, 0.4167, 0.5, 0.375, 0.5, 0.4583, 1.0, 0.4167, 1.0, 0.4167, 0.5, 0.4583, 0.5, 0.4167, 2.22e-16, 0.4583, 2.22e-16, 0.4583, 0.08333, 0.4167, 0.08333, 0.4167, 0.08333, 0.4583, 0.08333, 0.4583, 0.1667, 0.4167, 0.1667, 0.4167, 0.1667, 0.4583, 0.1667, 0.4583, 0.25, 0.4167, 0.25, 0.4167, 0.25, 0.4583, 0.25, 0.4583, 0.3333, 0.4167, 0.3333, 0.4167, 0.3333, 0.4583, 0.3333, 0.4583, 0.4167, 0.4167, 0.4167, 0.4167, 0.4167, 0.4583, 0.4167, 0.4583, 0.5, 0.4167, 0.5, 0.4583, 2.22e-16, 0.5, 2.22e-16, 0.5, 0.08333, 0.4583, 0.08333, 0.4583, 0.08333, 0.5, 0.08333, 0.5, 0.1667, 0.4583, 0.1667, 0.4583, 0.1667, 0.5, 0.1667, 0.5, 0.25, 0.4583, 0.25, 0.4583, 0.25, 0.5, 0.25, 0.5, 0.3333, 0.4583, 0.3333, 0.4583, 0.3333, 0.5, 0.3333, 0.5, 0.4167, 0.4583, 0.4167, 0.4583, 0.4167, 0.5, 0.4167, 0.5, 0.5, 0.4583, 0.5, 0.2083, 0.5, 0.1667, 0.5, 0.1667, 0.5, 0.2083, 0.5, 0.4167, 0.5, 0.4583, 0.5, 0.4583, 0.5, 0.4167, 0.5, 0.75, 0.5, 0.7083, 0.5, 0.7083, 0.5, 0.75, 0.5, 0.4583, 0.5, 0.5, 0.5, 0.5, 0.5, 0.4583, 0.5, 0.9167, 0.5, 0.875, 0.5, 0.875, 0.5, 0.9167, 0.5, 0.625, 0.5, 0.5833, 0.5, 0.5833, 0.5, 0.625, 0.5, 0.375, 0.5, 0.3333, 0.5, 0.3333, 0.5, 0.375, 0.5, 0.08333, 0.5, 0.04167, 0.5, 0.04167, 0.5, 0.08333, 0.5, 0.7917, 0.5, 0.75, 0.5, 0.75, 0.5, 0.7917, 0.5, 0.25, 0.5, 0.2083, 0.5, 0.2083, 0.5, 0.25, 0.5, 0.9583, 0.5, 0.9167, 0.5, 0.9167, 0.5, 0.9583, 0.5, 0.5417, 0.5, 0.5, 0.5, 0.5, 0.5, 0.5417, 0.5, 0.375, 0.5, 0.4167, 0.5, 0.4167, 0.5, 0.375, 0.5, 0.125, 0.5, 0.08333, 0.5, 0.08333, 0.5, 0.125, 0.5, 0.6667, 0.5, 0.625, 0.5, 0.625, 0.5, 0.6667, 0.5, 0.8333, 0.5, 0.7917, 0.5, 0.7917, 0.5, 0.8333, 0.5, 0.2917, 0.5, 0.25, 0.5, 0.25, 0.5, 0.2917, 0.5, 1.0, 0.5, 0.9583, 0.5, 0.9583, 0.5, 1.0, 0.5, 0.7083, 0.5, 0.6667, 0.5, 0.6667, 0.5, 0.7083, 0.5, 0.1667, 0.5, 0.125, 0.5, 0.125, 0.5, 0.1667, 0.5, 0.875, 0.5, 0.8333, 0.5, 0.8333, 0.5, 0.875, 0.5, 0.3333, 0.5, 0.2917, 0.5, 0.2917, 0.5, 0.3333, 0.5, 0.5833, 0.5, 0.5417, 0.5, 0.5417, 0.5, 0.5833, 0.5, 0.04167, 0.5, -4.441e-16, 0.5, -4.441e-16, 0.5, 0.04167, 0.5, 0.875, 0.5, 0.8333, 0.5, 0.8333, 0.5, 0.875, 0.5, 0.1667, 0.5, 0.125, 0.5, 0.125, 0.5, 0.1667, 0.5, 0.5833, 0.5, 0.5417, 0.5, 0.5417, 0.5, 0.5833, 0.5, 0.9583, 0.5, 0.9167, 0.5, 0.9167, 0.5, 0.9583, 0.5, 0.25, 0.5, 0.2083, 0.5, 0.2083, 0.5, 0.25, 0.5, 0.6667, 0.5, 0.625, 0.5, 0.625, 0.5, 0.6667, 0.5, 0.04167, 0.5, -4.441e-16, 0.5, -4.441e-16, 0.5, 0.04167, 0.5, 0.3333, 0.5, 0.2917, 0.5, 0.2917, 0.5, 0.3333, 0.5, 0.75, 0.5, 0.7083, 0.5, 0.7083, 0.5, 0.75, 0.5, 0.125, 0.5, 0.08333, 0.5, 0.08333, 0.5, 0.125, 0.5, 0.375, 0.5, 0.4167, 0.5, 0.4167, 0.5, 0.375, 0.5, 0.5417, 0.5, 0.5, 0.5, 0.5, 0.5, 0.5417, 0.5, 0.8333, 0.5, 0.7917, 0.5, 0.7917, 0.5, 0.8333, 0.5, 0.2083, 0.5, 0.1667, 0.5, 0.1667, 0.5, 0.2083, 0.5, 0.4583, 0.5, 0.5, 0.5, 0.5, 0.5, 0.4583, 0.5, 0.625, 0.5, 0.5833, 0.5, 0.5833, 0.5, 0.625, 0.5, 0.9167, 0.5, 0.875, 0.5, 0.875, 0.5, 0.9167, 0.5, 0.2917, 0.5, 0.25, 0.5, 0.25, 0.5, 0.2917, 0.5, 0.7083, 0.5, 0.6667, 0.5, 0.6667, 0.5, 0.7083, 0.5, 1.0, 0.5, 0.9583, 0.5, 0.9583, 0.5, 1.0, 0.5, 0.375, 0.5, 0.3333, 0.5, 0.3333, 0.5, 0.375, 0.5, 0.7917, 0.5, 0.75, 0.5, 0.75, 0.5, 0.7917, 0.5, 0.08333, 0.5, 0.04167, 0.5, 0.04167, 0.5, 0.08333, 0.5, 0.4167, 0.5, 0.4583, 0.5, 0.4583, 0.5, 0.4167, 0.5, 0.2083, 0.5, 0.1667, 0.5, 0.1667, 0.5, 0.2083, 0.5, 0.4583, 0.5, 0.5, 0.5, 0.5, 0.5, 0.4583, 0.5, 0.625, 0.5, 0.5833, 0.5, 0.5833, 0.5, 0.625, 0.5, 0.9167, 0.5, 0.875, 0.5, 0.875, 0.5, 0.9167, 0.5, 0.2917, 0.5, 0.25, 0.5, 0.25, 0.5, 0.2917, 0.5, 0.7083, 0.5, 0.6667, 0.5, 0.6667, 0.5, 0.7083, 0.5, 1.0, 0.5, 0.9583, 0.5, 0.9583, 0.5, 1.0, 0.5, 0.375, 0.5, 0.3333, 0.5, 0.3333, 0.5, 0.375, 0.5, 0.7917, 0.5, 0.75, 0.5, 0.75, 0.5, 0.7917, 0.5, 0.08333, 0.5, 0.04167, 0.5, 0.04167, 0.5, 0.08333, 0.5, 0.4167, 0.5, 0.4583, 0.5, 0.4583, 0.5, 0.4167, 0.5, 0.875, 0.5, 0.8333, 0.5, 0.8333, 0.5, 0.875, 0.5, 0.1667, 0.5, 0.125, 0.5, 0.125, 0.5, 0.1667, 0.5, 0.5833, 0.5, 0.5417, 0.5, 0.5417, 0.5, 0.5833, 0.5, 0.9583, 0.5, 0.9167, 0.5, 0.9167, 0.5, 0.9583, 0.5, 0.25, 0.5, 0.2083, 0.5, 0.2083, 0.5, 0.25, 0.5, 0.6667, 0.5, 0.625, 0.5, 0.625, 0.5, 0.6667, 0.5, 0.04167, 0.5, -4.441e-16, 0.5, -4.441e-16, 0.5, 0.04167, 0.5, 0.3333, 0.5, 0.2917, 0.5, 0.2917, 0.5, 0.3333, 0.5, 0.75, 0.5, 0.7083, 0.5, 0.7083, 0.5, 0.75, 0.5, 0.125, 0.5, 0.08333, 0.5, 0.08333, 0.5, 0.125, 0.5, 0.375, 0.5, 0.4167, 0.5, 0.4167, 0.5, 0.375, 0.5, 0.5417, 0.5, 0.5, 0.5, 0.5, 0.5, 0.5417, 0.5, 0.8333, 0.5, 0.7917, 0.5, 0.7917, 0.5, 0.8333, 0.5, 0.1667, 0.5, 0.125, 0.5, 0.125, 0.5, 0.1667, 0.5, 0.5833, 0.5, 0.5417, 0.5, 0.5417, 0.5, 0.5833, 0.5, 0.9583, 0.5, 0.9167, 0.5, 0.9167, 0.5, 0.9583, 0.5, 0.25, 0.5, 0.2083, 0.5, 0.2083, 0.5, 0.25, 0.5, 0.6667, 0.5, 0.625, 0.5, 0.625, 0.5, 0.6667, 0.5, 0.04167, 0.5, -4.441e-16, 0.5, -4.441e-16, 0.5, 0.04167, 0.5, 0.3333, 0.5, 0.2917, 0.5, 0.2917, 0.5, 0.3333, 0.5, 0.75, 0.5, 0.7083, 0.5, 0.7083, 0.5, 0.75, 0.5, 0.125, 0.5, 0.08333, 0.5, 0.08333, 0.5, 0.125, 0.5, 0.375, 0.5, 0.4167, 0.5, 0.4167, 0.5, 0.375, 0.5, 0.5417, 0.5, 0.5, 0.5, 0.5, 0.5, 0.5417, 0.5, 0.8333, 0.5, 0.7917, 0.5, 0.7917, 0.5, 0.8333, 0.5, 0.2083, 0.5, 0.1667, 0.5, 0.1667, 0.5, 0.2083, 0.5, 0.4583, 0.5, 0.5, 0.5, 0.5, 0.5, 0.4583, 0.5, 0.625, 0.5, 0.5833, 0.5, 0.5833, 0.5, 0.625, 0.5, 0.9167, 0.5, 0.875, 0.5, 0.875, 0.5, 0.9167, 0.5, 0.2917, 0.5, 0.25, 0.5, 0.25, 0.5, 0.2917, 0.5, 0.7083, 0.5, 0.6667, 0.5, 0.6667, 0.5, 0.7083, 0.5, 1.0, 0.5, 0.9583, 0.5, 0.9583, 0.5, 1.0, 0.5, 0.375, 0.5, 0.3333, 0.5, 0.3333, 0.5, 0.375, 0.5, 0.7917, 0.5, 0.75, 0.5, 0.75, 0.5, 0.7917, 0.5, 0.08333, 0.5, 0.04167, 0.5, 0.04167, 0.5, 0.08333, 0.5, 0.4167, 0.5, 0.4583, 0.5, 0.4583, 0.5, 0.4167, 0.5, 0.875, 0.5, 0.8333, 0.5, 0.8333, 0.5, 0.875, 0.5, 0.2083, 0.5, 0.1667, 0.5, 0.1667, 0.5, 0.2083, 0.5, 0.5417, 0.5, 0.5417, 0.5, 0.5417, 0.5, 0.5417, 0.5, 0.625, 0.5, 0.5833, 0.5, 0.5833, 0.5, 0.625, 0.5, 0.0, 0.0, 0.0, 0.0, 0.0, 0.0, 0.0, 0.0, 0.2917, 0.5, 0.25, 0.5, 0.25, 0.5, 0.2917, 0.5, 0.7083, 0.5, 0.6667, 0.5, 0.6667, 0.5, 0.7083, 0.5, 0.2917, 0.5, 0.2917, 0.5, 0.2917, 0.5, 0.2917, 0.5, 0.375, 0.5, 0.3333, 0.5, 0.3333, 0.5, 0.375, 0.5, 0.7917, 0.5, 0.75, 0.5, 0.75, 0.5, 0.7917, 0.5, 0.125, 0.5, 0.125, 0.5, 0.125, 0.5, 0.125, 0.5, 0.4167, 0.5, 0.4583, 0.5, 0.4583, 0.5, 0.4167, 0.5, 0.875, 0.5, 0.8333, 0.5, 0.8333, 0.5, 0.875, 0.5, 0.0, 0.0, 0.0, 0.0, 0.0, 0.0, 0.0, 0.0, 0.6667, 0.5, 0.625, 0.5, 0.625, 0.5, 0.6667, 0.5, 0.9583, 0.5, 0.9167, 0.5, 0.9167, 0.5, 0.9583, 0.5, 0.25, 0.5, 0.25, 0.5, 0.25, 0.5, 0.25, 0.5, 0.8333, 0.5, 0.8333, 0.5, 0.8333, 0.5, 0.8333, 0.5, 0.04167, 0.5, -4.441e-16, 0.5, -4.441e-16, 0.5, 0.04167, 0.5, 0.0, 0.0, 0.0, 0.0, 0.0, 0.0, 0.0, 0.0, 0.0, 0.0, 0.0, 0.0, 0.0, 0.0, 0.0, 0.0, 0.125, 0.5, 0.08333, 0.5, 0.08333, 0.5, 0.125, 0.5, 0.5833, 0.5, 0.5417, 0.5, 0.5417, 0.5, 0.5833, 0.5, 0.5417, 0.5, 0.5, 0.5, 0.5, 0.5, 0.5417, 0.5, 0.9167, 0.5, 0.9167, 0.5, 0.9167, 0.5, 0.9167, 0.5, 0.4167, 0.5, 0.4167, 0.5, 0.4167, 0.5, 0.4167, 0.5, 0.75, 0.5, 0.7083, 0.5, 0.7083, 0.5, 0.75, 0.5, 0.7083, 0.5, 0.7083, 0.5, 0.7083, 0.5, 0.7083, 0.5, 0.75, 0.5, 0.75, 0.5, 0.75, 0.5, 0.75, 0.5, 0.4583, 0.5, 0.5, 0.5, 0.5, 0.5, 0.4583, 0.5, 0.9167, 0.5, 0.875, 0.5, 0.875, 0.5, 0.9167, 0.5, 1.0, 0.5, 0.9583, 0.5, 0.9583, 0.5, 1.0, 0.5, 0.08333, 0.5, 0.04167, 0.5, 0.04167, 0.5, 0.08333, 0.5, 0.1667, 0.5, 0.125, 0.5, 0.125, 0.5, 0.1667, 0.5, 0.5833, 0.5, 0.5417, 0.5, 0.5417, 0.5, 0.5833, 0.5, 0.25, 0.5, 0.2083, 0.5, 0.2083, 0.5, 0.25, 0.5, 0.6667, 0.5, 0.625, 0.5, 0.625, 0.5, 0.6667, 0.5, 0.3333, 0.5, 0.2917, 0.5, 0.2917, 0.5, 0.3333, 0.5, 0.375, 0.5, 0.4167, 0.5, 0.4167, 0.5, 0.375, 0.5, 0.8333, 0.5, 0.7917, 0.5, 0.7917, 0.5, 0.8333, 0.5, 0.75, 0.5, 0.7083, 0.5, 0.7083, 0.5, 0.75, 0.5, 0.6667, 0.5, 0.6667, 0.5, 0.6667, 0.5, 0.6667, 0.5, 0.8333, 0.5, 0.7917, 0.5, 0.7917, 0.5, 0.8333, 0.5, 0.0, 0.0, 0.0, 0.0, 0.0, 0.0, 0.0, 0.0, 0.9167, 0.5, 0.875, 0.5, 0.875, 0.5, 0.9167, 0.5, 0.0, 0.0, 0.0, 0.0, 0.0, 0.0, 0.0, 0.0, 0.75, 0.5, 0.7083, 0.5, 0.7083, 0.5, 0.75, 0.5, 0.9583, 0.5, 0.9583, 0.5, 0.9583, 0.5, 0.9583, 0.5, 1.0, 0.5, 0.9583, 0.5, 0.9583, 0.5, 1.0, 0.5, 0.0, 0.0, 0.0, 0.0, 0.0, 0.0, 0.0, 0.0, 0.0, 0.0, 0.0, 0.0, 0.0, 0.0, 0.0, 0.0, -4.441e-16, 0.5, -4.441e-16, 0.5, -4.441e-16, 0.5, -4.441e-16, 0.5, 0.08333, 0.5, 0.04167, 0.5, 0.04167, 0.5, 0.08333, 0.5, 0.1667, 0.5, 0.1667, 0.5, 0.1667, 0.5, 0.1667, 0.5, 0.7083, 0.5, 0.7083, 0.5, 0.7083, 0.5, 0.7083, 0.5, 0.3333, 0.5, 0.3333, 0.5, 0.3333, 0.5, 0.3333, 0.5, 0.1667, 0.5, 0.125, 0.5, 0.125, 0.5, 0.1667, 0.5, 0.2083, 0.5, 0.2083, 0.5, 0.2083, 0.5, 0.2083, 0.5, 0.75, 0.5, 0.75, 0.5, 0.75, 0.5, 0.75, 0.5, 0.0, 0.0, 0.0, 0.0, 0.0, 0.0, 0.0, 0.0, 0.375, 0.5, 0.375, 0.5, 0.375, 0.5, 0.375, 0.5, 0.25, 0.5, 0.2083, 0.5, 0.2083, 0.5, 0.25, 0.5, 0.5, 0.5, 0.5, 0.5, 0.5, 0.5, 0.5, 0.5, 0.0, 0.0, 0.0, 0.0, 0.0, 0.0, 0.0, 0.0, 0.3333, 0.5, 0.2917, 0.5, 0.2917, 0.5, 0.3333, 0.5, 0.4583, 0.5, 0.4583, 0.5, 0.4583, 0.5, 0.4583, 0.5, 0.7917, 0.5, 0.7917, 0.5, 0.7917, 0.5, 0.7917, 0.5, 0.375, 0.5, 0.4167, 0.5, 0.4167, 0.5, 0.375, 0.5, 0.5833, 0.5, 0.5833, 0.5, 0.5833, 0.5, 0.5833, 0.5, 0.0, 0.0, 0.0, 0.0, 0.0, 0.0, 0.0, 0.0, 0.04167, 0.5, 0.04167, 0.5, 0.04167, 0.5, 0.04167, 0.5, 0.4583, 0.5, 0.5, 0.5, 0.5, 0.5, 0.4583, 0.5, 0.625, 0.5, 0.625, 0.5, 0.625, 0.5, 0.625, 0.5, 0.0, 0.0, 0.0, 0.0, 0.0, 0.0, 0.0, 0.0, 0.08333, 0.5, 0.08333, 0.5, 0.08333, 0.5, 0.08333, 0.5, 0.875, 0.5, 0.875, 0.5, 0.875, 0.5, 0.875, 0.5, 0.0, 0.0, 0.0, 0.0, 0.0, 0.0, 0.0, 0.0, 0.625, 0.5, 0.5833, 0.5, 0.5833, 0.5, 0.625, 0.5, 0.0, 0.0, 0.0, 0.0, 0.0, 0.0, 0.0, 0.0, 0.2917, 0.5, 0.25, 0.5, 0.25, 0.5, 0.2917, 0.5, 0.7083, 0.5, 0.6667, 0.5, 0.6667, 0.5, 0.7083, 0.5, 0.0, 0.0, 0.0, 0.0, 0.0, 0.0, 0.0, 0.0, 0.375, 0.5, 0.3333, 0.5, 0.3333, 0.5, 0.375, 0.5, 0.7917, 0.5, 0.75, 0.5, 0.75, 0.5, 0.7917, 0.5, 0.0, 0.0, 0.0, 0.0, 0.0, 0.0, 0.0, 0.0, 0.4167, 0.5, 0.4583, 0.5, 0.4583, 0.5, 0.4167, 0.5, 0.875, 0.5, 0.8333, 0.5, 0.8333, 0.5, 0.875, 0.5, 0.0, 0.0, 0.0, 0.0, 0.0, 0.0, 0.0, 0.0, 0.0, 0.0, 0.0, 0.0, 0.0, 0.0, 0.0, 0.0, 0.9583, 0.5, 0.9167, 0.5, 0.9167, 0.5, 0.9583, 0.5, 0.0, 0.0, 0.0, 0.0, 0.0, 0.0, 0.0, 0.0, 0.0, 0.0, 0.0, 0.0, 0.0, 0.0, 0.0, 0.0, 0.04167, 0.5, -4.441e-16, 0.5, -4.441e-16, 0.5, 0.04167, 0.5, 0.0, 0.0, 0.0, 0.0, 0.0, 0.0, 0.0, 0.0, 0.0, 0.0, 0.0, 0.0, 0.0, 0.0, 0.0, 0.0, 0.125, 0.5, 0.08333, 0.5, 0.08333, 0.5, 0.125, 0.5, 0.0, 0.0, 0.0, 0.0, 0.0, 0.0, 0.0, 0.0, 0.5417, 0.5, 0.5, 0.5, 0.5, 0.5, 0.5417, 0.5, 0.0, 0.0, 0.0, 0.0, 0.0, 0.0, 0.0, 0.0, 0.2083, 0.5, 0.1667, 0.5, 0.1667, 0.5, 0.2083, 0.5, 0.0, 0.0, 0.0, 0.0, 0.0, 0.0, 0.0, 0.0, 0.0, 0.0, 0.0, 0.0, 0.0, 0.0, 0.0, 0.0, 0.0, 0.0, 0.0, 0.0, 0.0, 0.0, 0.0, 0.0, 0.0, 0.0, 0.0, 0.0, 0.0, 0.0, 0.0, 0.0, 0.0, 0.0, 0.0, 0.0, 0.0, 0.0, 0.0, 0.0, 0.0, 0.0, 0.0, 0.0, 0.0, 0.0, 0.0, 0.0, 0.0, 0.0, 0.0, 0.0, 0.0, 0.0, 0.0, 0.0, 0.0, 0.0, 0.0, 0.0, 0.0, 0.0, 0.0, 0.0, 0.0, 0.0, 0.0, 0.0, 0.0, 0.0, 0.0, 0.0, 0.0, 0.0, 0.0, 0.0, 0.0, 0.0, 0.0, 0.0, 0.0, 0.0, 0.0, 0.0, 0.0, 0.0, 0.0, 0.0, 0.0, 0.0, 0.0, 0.0, 0.0, 0.0, 0.0, 0.0, 0.0, 0.0, 0.0, 0.0, 0.0, 0.0, 0.0, 0.0, 0.0, 0.0, 0.0, 0.0, 0.0, 0.0, 0.0, 0.0, 0.0, 0.0, 0.0, 0.0, 0.0, 0.0, 0.0, 0.0, 0.0, 0.0, 0.0, 0.0, 0.0, 0.0, 0.0, 0.0, 0.0, 0.0, 0.0, 0.0, 0.0, 0.0, 0.0, 0.0, 0.0, 0.0, 0.0, 0.0, 0.0, 0.0, 0.0, 0.0, 0.0, 0.0, 0.0, 0.0, 0.0, 0.0, 0.0, 0.0, 0.375, 0.1875, 0.625, 0.1875, 0.625, 0.25, 0.375, 0.25, 0.375, 0.25, 0.625, 0.25, 0.625, 0.5, 0.375, 0.5, 0.375, 0.6875, 0.625, 0.6875, 0.625, 0.75, 0.375, 0.75, 0.375, 0.75, 0.625, 0.75, 0.625, 1.0, 0.375, 1.0, 0.125, 0.6875, 0.375, 0.6875, 0.375, 0.75, 0.125, 0.75, 0.625, 0.6875, 0.875, 0.6875, 0.875, 0.75, 0.625, 0.75, 0.625, 0.5, 0.875, 0.5, 0.875, 0.5625, 0.625, 0.5625, 0.625, 0.5625, 0.875, 0.5625, 0.875, 0.625, 0.625, 0.625, 0.625, 0.625, 0.875, 0.625, 0.875, 0.6875, 0.625, 0.6875, 0.125, 0.5, 0.375, 0.5, 0.375, 0.5625, 0.125, 0.5625, 0.125, 0.5625, 0.375, 0.5625, 0.375, 0.625, 0.125, 0.625, 0.125, 0.625, 0.375, 0.625, 0.375, 0.6875, 0.125, 0.6875, 0.375, 0.5, 0.625, 0.5, 0.625, 0.5625, 0.375, 0.5625, 0.375, 0.5625, 0.625, 0.5625, 0.625, 0.625, 0.375, 0.625, 0.375, 0.625, 0.625, 0.625, 0.625, 0.6875, 0.375, 0.6875, 0.375, 0.0, 0.625, 0.0, 0.625, 0.0625, 0.375, 0.0625, 0.375, 0.0625, 0.625, 0.0625, 0.625, 0.125, 0.375, 0.125, 0.375, 0.125, 0.625, 0.125, 0.625, 0.1875, 0.375, 0.1875, 0.5, 0.8728, 0.5, 1.0, 0.5, 1.0, 0.5, 0.8728, 0.375, 0.3772, 0.375, 0.5, 0.375, 0.5, 0.375, 0.3772, 0.125, 0.5, 0.2522, 0.5, 0.2522, 0.75, 0.125, 0.75, 0.5, 0.8728, 0.5, 0.75, 0.5, 0.5, 0.5, 0.3772, 0.5, 0.25, 0.5, 1.0, 0.4368, 0.25, 0.5, 0.25, 0.5, 0.3772, 0.4368, 0.3772, 0.4368, 0.75, 0.5, 0.75, 0.5, 0.8728, 0.4368, 0.8728, 0.4368, 0.8728, 0.5, 0.8728, 0.5, 1.0, 0.4368, 1.0, 0.4368, 0.5, 0.5, 0.5, 0.5, 0.75, 0.4368, 0.75, 0.4368, 0.3772, 0.5, 0.3772, 0.5, 0.5, 0.4368, 0.5, 0.4368, 0.0, 0.5, 0.0, 0.5, 0.25, 0.4368, 0.25, 0.0, 0.0, 0.0, 0.0, 0.0, 0.0, 0.0, 0.0, 0.5, 0.25, 0.5, 0.3772, 0.5, 0.3772, 0.5, 0.25, 0.5, 1.0, 0.5, 0.25, 0.5, 0.25, 0.5, 1.0, 0.0, 0.0, 0.0, 0.0, 0.0, 0.0, 0.0, 0.0, 0.375, 0.0, 0.4368, 0.0, 0.4368, 0.25, 0.375, 0.25, 0.375, 0.3772, 0.4368, 0.3772, 0.4368, 0.5, 0.375, 0.5, 0.4368, 0.75, 0.375, 0.75, 0.375, 0.75, 0.4368, 0.75, 0.375, 0.8728, 0.4368, 0.8728, 0.4368, 1.0, 0.375, 1.0, 0.375, 0.75, 0.4368, 0.75, 0.4368, 0.8728, 0.375, 0.8728, 0.375, 0.25, 0.4368, 0.25, 0.4368, 0.3772, 0.375, 0.3772, 0.375, 0.5, 0.4368, 0.5, 0.4368, 0.75, 0.375, 0.75, 0.375, 0.5, 0.4368, 0.5, 0.4368, 0.5, 0.375, 0.5, 0.4368, 0.5, 0.4368, 0.75, 0.4368, 0.75, 0.4368, 0.5, 0.2522, 0.75, 0.2522, 0.5, 0.2522, 0.5, 0.2522, 0.75, 0.2522, 0.5, 0.375, 0.5, 0.375, 0.75, 0.2522, 0.75, 0.375, 0.75, 0.375, 0.5, 0.375, 0.5, 0.375, 0.75, 0.375, 0.5, 0.375, 0.5, 0.375, 0.5, 0.375, 0.5, 0.375, 0.75, 0.375, 0.75, 0.375, 0.75, 0.375, 0.75, 0.375, 0.75, 0.375, 0.8728, 0.375, 0.8728, 0.375, 0.75, 0.375, 0.75, 0.375, 0.75, 0.375, 0.75, 0.375, 0.75, 0.375, 0.5, 0.375, 0.75, 0.375, 0.75, 0.375, 0.5, 0.375, 0.5, 0.375, 0.75, 0.375, 0.75, 0.375, 0.5, 0.375, 0.75, 0.375, 0.5, 0.375, 0.5, 0.375, 0.75, 0.375, 0.5, 0.375, 0.5, 0.375, 0.5, 0.375, 0.5])
me_rosca.update()

# ---- objects
ob_light = bpy.data.objects.new('Light', light_light)
ob_camera = bpy.data.objects.new('Camera', cam_camera)
ob_rosca = bpy.data.objects.new('Rosca', me_rosca)

# ---- transforms, parenting, visibility, modifiers, constraints
ob_light.location = (4.076, 1.005, 5.904)
ob_light.rotation_euler = (0.6503, 0.05522, 1.866)
ob_light.lock_rotations_4d = False
ob_light.empty_display_type = 'ARROWS'
ob_light.color = (0.0, 0.0, 0.0, 0.0)
ob_light.lineart.crease_threshold = 0.0
ob_camera.location = (7.359, -6.926, 4.958)
ob_camera.rotation_euler = (1.109, 0.0, 0.8149)
ob_camera.lock_rotations_4d = False
ob_camera.empty_display_type = 'ARROWS'
ob_camera.color = (0.0, 0.0, 0.0, 0.0)
ob_camera.display_type = 'WIRE'
ob_camera.lineart.crease_threshold = 0.0
ob_rosca.location = (0.0, 0.0, 0.0)
_m = ob_rosca.modifiers.new('Auto Smooth', 'NODES')
_m.node_group = ng_auto_smooth
_gi = [s.identifier for s in ng_auto_smooth.interface.items_tree if s.item_type == 'SOCKET' and s.in_out == 'INPUT']
_m[_gi[1]] = 0.5236  # Angle

# ---- collection membership
col_collection.objects.link(ob_light)
col_collection.objects.link(ob_camera)
col_collection.objects.link(ob_rosca)

# ---- scene / render settings (as saved in the file)
scene.camera = ob_camera
scene.frame_start = 1; scene.frame_end = 250; scene.frame_set(1)
scene.render.engine = 'BLENDER_EEVEE_NEXT'
scene.cycles.sampling_pattern = 'TABULATED_SOBOL'
scene.view_settings.view_transform = 'Filmic'
bpy.context.view_layer.update()
